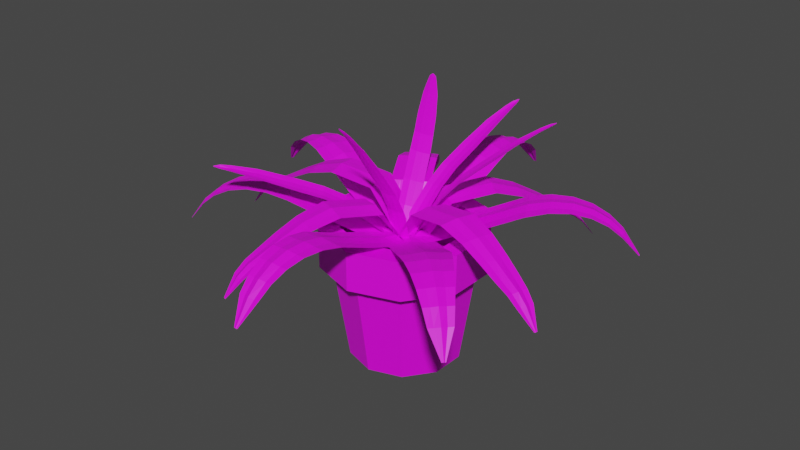 # Source: officePlant.blend  (saved by Blender 2.90.8; exported with 4.5.12 LTS)
import bpy
from mathutils import Matrix  # noqa: F401  (used for matrix-valued properties, if any)

bpy.ops.wm.read_factory_settings(use_empty=True)
scene = bpy.context.scene
scene.name = 'Scene'

# ---- collections
col_collection = bpy.data.collections.new('Collection'); scene.collection.children.link(col_collection)

# ---- images (referenced by path relative to the original .blend; pixels are not part of the script)
import os
ASSET_DIR = os.environ.get("B2B_ASSET_DIR", "")  # directory of the original .blend (textures are referenced by path, not embedded)
HERE = os.path.dirname(os.path.abspath(__file__))  # packed textures are extracted next to this script under _unpacked/

def load_image(name, relpath, width, height, colorspace="sRGB"):
    """Load a texture the original file referenced (path relative to the .blend, or extracted next to this script)."""
    p = next((c for c in (os.path.join(HERE, relpath), os.path.join(ASSET_DIR, relpath)) if relpath and os.path.exists(c)), "")
    if p:
        img = bpy.data.images.load(p, check_existing=True)
        img.name = name
    else:  # same state as the original file: an image datablock whose file is absent (Cycles renders it pink)
        img = bpy.data.images.new(name, width, height)
        img.source = "FILE"
        img.filepath = "//" + (relpath or name)
    img.colorspace_settings.name = colorspace
    return img
img_longleaf_jpg = load_image('LongLeaf.jpg', 'LongLeaf.jpg', 1024, 1024, 'sRGB')
img_ceramicpot_jpg = load_image('CeramicPot.jpg', 'CeramicPot.jpg', 1024, 1024, 'sRGB')

# ---- materials (node trees are filled in below, after node groups)
mat_material = bpy.data.materials.new('Material')
mat_material.use_transparent_shadow = False
mat_material_001 = bpy.data.materials.new('Material.001')
mat_material_001.use_transparent_shadow = False

# ---- material node trees
mat_material.use_nodes = True; mat_material.node_tree.nodes.clear()
_N = mat_material.node_tree.nodes; _L = mat_material.node_tree.links
n0 = _N.new('ShaderNodeBsdfPrincipled'); n0.name = 'Principled BSDF'; n0.location = (47, 285)
n0.distribution = 'GGX'
n0.subsurface_method = 'BURLEY'
n0.inputs[3].default_value = 1.45
n0.inputs[27].default_value = (0.0, 0.0, 0.0, 1.0)
n0.inputs[28].default_value = 1.0
n1 = _N.new('ShaderNodeOutputMaterial'); n1.name = 'Material Output'; n1.location = (640, 187)
n2 = _N.new('ShaderNodeTexImage'); n2.name = 'Image Texture'; n2.location = (-356, 250)
n2.image = img_longleaf_jpg
n2.interpolation = 'Closest'
_L.new(n0.outputs[0], n1.inputs[0])
_L.new(n2.outputs[0], n0.inputs[0])
n1.is_active_output = True
mat_material_001.use_nodes = True; mat_material_001.node_tree.nodes.clear()
_N = mat_material_001.node_tree.nodes; _L = mat_material_001.node_tree.links
n0 = _N.new('ShaderNodeOutputMaterial'); n0.name = 'Material Output'; n0.location = (300, 300)
n1 = _N.new('ShaderNodeBsdfPrincipled'); n1.name = 'Principled BSDF'; n1.location = (-84, 281)
n1.distribution = 'GGX'
n1.subsurface_method = 'BURLEY'
n1.inputs[3].default_value = 1.45
n1.inputs[27].default_value = (0.0, 0.0, 0.0, 1.0)
n1.inputs[28].default_value = 1.0
n2 = _N.new('ShaderNodeTexImage'); n2.name = 'Image Texture'; n2.location = (-438, 204)
n2.image = img_ceramicpot_jpg
n2.interpolation = 'Closest'
_L.new(n1.outputs[0], n0.inputs[0])
_L.new(n2.outputs[0], n1.inputs[0])
n0.is_active_output = True

# ---- world
world_world = bpy.data.worlds.new('World'); scene.world = world_world
world_world.use_nodes = True; world_world.node_tree.nodes.clear()
_N = world_world.node_tree.nodes; _L = world_world.node_tree.links
n0 = _N.new('ShaderNodeOutputWorld'); n0.name = 'World Output'; n0.location = (300, 300)
n1 = _N.new('ShaderNodeBackground'); n1.name = 'Background'; n1.location = (10, 300)
n1.inputs[0].default_value = (0.05088, 0.05088, 0.05088, 1.0)
_L.new(n1.outputs[0], n0.inputs[0])
n0.is_active_output = True
world_world.color = (0.05088, 0.05088, 0.05088)
world_world.use_sun_shadow = False
world_world.sun_shadow_jitter_overblur = 0.0

# ---- meshes
me_plane = bpy.data.meshes.new('Plane')
me_plane.from_pydata([(-0.3796, -0.1225, 1.581), (-0.2459, 0.4082, 1.581), (-0.9334, 0.01705, 1.802), (-0.7996, 0.5477, 1.802), (-1.337, 0.1187, 1.981), (-1.203, 0.6494, 1.981), (-0.08607, -0.04048, 1.529), (-0.02627, 0.1968, 1.529), (-1.342, 0.1174, 1.976), (-1.207, 0.6531, 1.976), (-1.342, 0.1174, 1.976), (-1.207, 0.6531, 1.976), (-1.337, 0.1187, 1.981), (-1.203, 0.6494, 1.981), (-2.315, 0.5139, 1.769), (-2.252, 0.7653, 1.769), (-0.3461, 0.01012, 1.577), (-0.3134, 0.143, 1.601), (-0.2792, 0.2755, 1.577), (-0.8338, 0.4152, 1.807), (-0.8717, 0.2837, 1.832), (-0.9007, 0.1499, 1.807), (-1.239, 0.5174, 1.988), (-1.282, 0.3871, 2.013), (-1.306, 0.2521, 1.988), (-0.07109, 0.01883, 1.523), (-0.05627, 0.07817, 1.546), (-0.04119, 0.1374, 1.523), (-1.239, 0.5174, 1.988), (-1.301, 0.3918, 2.0), (-1.306, 0.2521, 1.988), (-1.239, 0.5174, 1.988), (-1.301, 0.3918, 2.0), (-1.306, 0.2521, 1.988), (-1.239, 0.5174, 1.988), (-1.282, 0.3871, 2.013), (-1.306, 0.2521, 1.988), (-2.264, 0.7015, 1.766), (-2.297, 0.643, 1.78), (-2.296, 0.5758, 1.766), (-2.172, 0.448, 1.901), (-1.996, 0.3741, 1.996), (-1.792, 0.2928, 2.044), (-1.568, 0.2066, 2.038), (-1.448, 0.6815, 2.038), (-1.686, 0.7118, 2.044), (-1.905, 0.7372, 1.996), (-2.094, 0.7553, 1.901), (-1.54, 0.326, 2.043), (-1.767, 0.3979, 2.046), (-1.973, 0.4648, 1.996), (-2.15, 0.5243, 1.899), (-1.522, 0.4477, 2.065), (-1.754, 0.5062, 2.066), (-1.966, 0.5595, 2.014), (-2.147, 0.6053, 1.915), (-1.48, 0.5634, 2.043), (-1.714, 0.6074, 2.046), (-1.927, 0.6463, 1.996), (-2.111, 0.6779, 1.899), (-2.482, 0.6668, 1.514), (-2.471, 0.7097, 1.514), (-2.473, 0.6988, 1.514), (-2.479, 0.6888, 1.516), (-2.479, 0.6773, 1.514), (-0.1263, -0.3991, 1.539), (-0.3898, 0.08058, 1.539), (-0.6268, -0.674, 1.761), (-0.8903, -0.1944, 1.761), (-0.9914, -0.8744, 1.94), (-1.255, -0.3947, 1.94), (0.03277, -0.139, 1.488), (-0.08505, 0.0754, 1.488), (-0.9944, -0.879, 1.935), (-1.26, -0.3948, 1.935), (-0.9944, -0.879, 1.935), (-1.26, -0.3948, 1.935), (-0.9914, -0.8744, 1.94), (-1.255, -0.3947, 1.94), (-1.977, -1.252, 1.728), (-2.102, -1.024, 1.728), (-0.1921, -0.2791, 1.536), (-0.2586, -0.1595, 1.559), (-0.3238, -0.03928, 1.536), (-0.8251, -0.3147, 1.766), (-0.7632, -0.4368, 1.791), (-0.6933, -0.5545, 1.766), (-1.192, -0.516, 1.947), (-1.134, -0.6406, 1.972), (-1.06, -0.7558, 1.947), (0.003349, -0.08541, 1.482), (-0.02623, -0.03187, 1.504), (-0.05556, 0.02181, 1.482), (-1.192, -0.516, 1.947), (-1.151, -0.6498, 1.959), (-1.06, -0.7558, 1.947), (-1.192, -0.516, 1.947), (-1.151, -0.6498, 1.959), (-1.06, -0.7558, 1.947), (-1.192, -0.516, 1.947), (-1.134, -0.6406, 1.972), (-1.06, -0.7558, 1.947), (-2.067, -1.079, 1.725), (-2.052, -1.145, 1.739), (-2.005, -1.193, 1.725), (-1.827, -1.202, 1.86), (-1.648, -1.137, 1.955), (-1.443, -1.057, 2.003), (-1.22, -0.9673, 1.997), (-1.456, -0.5382, 1.997), (-1.651, -0.6782, 2.003), (-1.829, -0.8085, 1.955), (-1.98, -0.9244, 1.86), (-1.282, -0.8613, 2.002), (-1.496, -0.9629, 2.005), (-1.693, -1.054, 1.955), (-1.863, -1.132, 1.858), (-1.351, -0.7598, 2.024), (-1.561, -0.8751, 2.025), (-1.752, -0.9801, 1.972), (-1.916, -1.07, 1.873), (-1.399, -0.6467, 2.002), (-1.6, -0.7735, 2.005), (-1.783, -0.8904, 1.955), (-1.939, -0.9927, 1.858), (-2.203, -1.253, 1.473), (-2.225, -1.215, 1.473), (-2.219, -1.224, 1.473), (-2.216, -1.235, 1.475), (-2.208, -1.243, 1.473), (0.4735, -0.04956, 1.581), (0.09981, -0.4494, 1.581), (0.8907, -0.4395, 1.802), (0.517, -0.8393, 1.802), (1.195, -0.7236, 1.981), (0.8209, -1.123, 1.981), (0.1769, 0.02061, 1.529), (0.009825, -0.1581, 1.529), (1.2, -0.725, 1.976), (0.8226, -1.129, 1.976), (1.2, -0.725, 1.976), (0.8226, -1.129, 1.976), (1.195, -0.7236, 1.981), (0.8209, -1.123, 1.981), (1.86, -1.543, 1.769), (1.683, -1.732, 1.769), (0.38, -0.1494, 1.577), (0.2871, -0.2499, 1.601), (0.1932, -0.3493, 1.577), (0.611, -0.7399, 1.807), (0.7077, -0.6431, 1.832), (0.7978, -0.54, 1.807), (0.9164, -1.025, 1.988), (1.017, -0.932, 2.013), (1.103, -0.8255, 1.988), (0.1351, -0.02405, 1.523), (0.09344, -0.06883, 1.546), (0.05157, -0.1134, 1.523), (0.9164, -1.025, 1.988), (1.031, -0.9451, 2.0), (1.103, -0.8255, 1.988), (0.9164, -1.025, 1.988), (1.031, -0.9451, 2.0), (1.103, -0.8255, 1.988), (0.9164, -1.025, 1.988), (1.017, -0.932, 2.013), (1.103, -0.8255, 1.988), (1.724, -1.682, 1.766), (1.782, -1.647, 1.78), (1.813, -1.587, 1.766), (1.766, -1.416, 1.901), (1.648, -1.266, 1.996), (1.509, -1.096, 2.044), (1.354, -0.9123, 2.038), (1.02, -1.27, 2.038), (1.214, -1.412, 2.044), (1.393, -1.54, 1.996), (1.55, -1.647, 1.901), (1.273, -1.003, 2.043), (1.436, -1.176, 2.046), (1.584, -1.334, 1.996), (1.71, -1.472, 1.899), (1.198, -1.101, 2.065), (1.373, -1.265, 2.066), (1.532, -1.414, 2.014), (1.669, -1.542, 1.915), (1.105, -1.182, 2.043), (1.288, -1.334, 2.046), (1.456, -1.471, 1.996), (1.602, -1.588, 1.899), (1.932, -1.757, 1.514), (1.902, -1.79, 1.514), (1.909, -1.781, 1.514), (1.919, -1.775, 1.516), (1.924, -1.765, 1.514), (0.2755, -0.3658, 1.581), (-0.2718, -0.3675, 1.581), (0.2772, -0.9369, 1.802), (-0.27, -0.9386, 1.802), (0.2785, -1.353, 1.981), (-0.2687, -1.355, 1.981), (0.1233, -0.1017, 1.529), (-0.1213, -0.1024, 1.529), (0.2812, -1.358, 1.976), (-0.2714, -1.359, 1.976), (0.2812, -1.358, 1.976), (-0.2714, -1.359, 1.976), (0.2785, -1.353, 1.981), (-0.2687, -1.355, 1.981), (0.1378, -2.399, 1.769), (-0.1215, -2.4, 1.769), (0.1386, -0.3661, 1.577), (0.001826, -0.3673, 1.601), (-0.135, -0.367, 1.577), (-0.1332, -0.9389, 1.807), (0.003619, -0.9431, 1.832), (0.1404, -0.9381, 1.807), (-0.1319, -1.357, 1.988), (0.004937, -1.366, 2.013), (0.1417, -1.356, 1.988), (0.06217, -0.1018, 1.523), (0.001001, -0.1022, 1.546), (-0.06017, -0.1022, 1.523), (-0.1319, -1.357, 1.988), (0.004997, -1.385, 2.0), (0.1417, -1.356, 1.988), (-0.1319, -1.357, 1.988), (0.004997, -1.385, 2.0), (0.1417, -1.356, 1.988), (-0.1319, -1.357, 1.988), (0.004937, -1.366, 2.013), (0.1417, -1.356, 1.988), (-0.05666, -2.395, 1.766), (0.008198, -2.413, 1.78), (0.07295, -2.395, 1.766), (0.1661, -2.243, 1.901), (0.1943, -2.055, 1.996), (0.2224, -1.837, 2.044), (0.2505, -1.598, 2.038), (-0.2392, -1.6, 2.038), (-0.2096, -1.838, 2.044), (-0.1801, -2.056, 1.996), (-0.1507, -2.244, 1.901), (0.1281, -1.601, 2.043), (0.1144, -1.839, 2.046), (0.1007, -2.055, 1.996), (0.08687, -2.241, 1.899), (0.005708, -1.614, 2.065), (0.006454, -1.853, 2.066), (0.007133, -2.071, 2.014), (0.007717, -2.259, 1.915), (-0.1167, -1.602, 2.043), (-0.1016, -1.839, 2.046), (-0.08653, -2.056, 1.996), (-0.07155, -2.242, 1.899), (0.03089, -2.598, 1.514), (-0.01334, -2.598, 1.514), (-0.002286, -2.598, 1.514), (0.008781, -2.601, 1.516), (0.01983, -2.597, 1.514), (0.1902, 0.398, 1.581), (0.4491, -0.08418, 1.581), (0.6933, 0.6681, 1.802), (0.9522, 0.1859, 1.802), (1.06, 0.8649, 1.981), (1.319, 0.3827, 1.981), (0.02865, 0.1395, 1.529), (0.1444, -0.07604, 1.529), (1.063, 0.8695, 1.976), (1.324, 0.3827, 1.976), (1.063, 0.8695, 1.976), (1.324, 0.3827, 1.976), (1.06, 0.8649, 1.981), (1.319, 0.3827, 1.981), (2.049, 1.233, 1.769), (2.172, 1.004, 1.769), (0.2548, 0.2774, 1.577), (0.3202, 0.1572, 1.601), (0.3843, 0.03631, 1.577), (0.8882, 0.3068, 1.807), (0.8275, 0.4295, 1.832), (0.7588, 0.5479, 1.807), (1.257, 0.5046, 1.988), (1.2, 0.6297, 2.013), (1.127, 0.7457, 1.988), (0.05755, 0.08562, 1.523), (0.0866, 0.03179, 1.546), (0.1154, -0.02217, 1.523), (1.257, 0.5046, 1.988), (1.217, 0.6388, 2.0), (1.127, 0.7457, 1.988), (1.257, 0.5046, 1.988), (1.217, 0.6388, 2.0), (1.127, 0.7457, 1.988), (1.257, 0.5046, 1.988), (1.2, 0.6297, 2.013), (1.127, 0.7457, 1.988), (2.138, 1.059, 1.766), (2.123, 1.125, 1.78), (2.076, 1.174, 1.766), (1.899, 1.184, 1.901), (1.719, 1.121, 1.996), (1.513, 1.043, 2.044), (1.29, 0.9556, 2.038), (1.521, 0.5242, 2.038), (1.718, 0.6623, 2.044), (1.896, 0.7909, 1.996), (2.049, 0.9053, 1.901), (1.35, 0.849, 2.043), (1.566, 0.9485, 2.046), (1.763, 1.038, 1.996), (1.934, 1.114, 1.899), (1.419, 0.7469, 2.065), (1.629, 0.8601, 2.066), (1.822, 0.9632, 2.014), (1.987, 1.052, 1.915), (1.466, 0.6332, 2.043), (1.668, 0.7581, 2.046), (1.852, 0.8732, 1.996), (2.009, 0.974, 1.899), (2.275, 1.232, 1.514), (2.296, 1.193, 1.514), (2.29, 1.202, 1.514), (2.288, 1.214, 1.516), (2.28, 1.222, 1.514), (-0.2844, 0.3843, 1.581), (0.2628, 0.3823, 1.581), (-0.2823, 0.9554, 1.802), (0.2649, 0.9534, 1.802), (-0.2808, 1.371, 1.981), (0.2665, 1.369, 1.981), (-0.1341, 0.1192, 1.529), (0.1105, 0.1183, 1.529), (-0.2834, 1.376, 1.976), (0.2691, 1.374, 1.976), (-0.2834, 1.376, 1.976), (0.2691, 1.374, 1.976), (-0.2808, 1.371, 1.981), (0.2665, 1.369, 1.981), (-0.1329, 2.416, 1.769), (0.1263, 2.415, 1.769), (-0.1476, 0.3837, 1.577), (-0.01081, 0.384, 1.601), (0.126, 0.3827, 1.577), (0.1281, 0.9547, 1.807), (-0.008693, 0.9597, 1.832), (-0.1455, 0.9557, 1.807), (0.1296, 1.373, 1.988), (-0.007137, 1.383, 2.013), (-0.144, 1.374, 1.988), (-0.07295, 0.1189, 1.523), (-0.01179, 0.1188, 1.546), (0.04938, 0.1185, 1.523), (0.1296, 1.373, 1.988), (-0.007066, 1.402, 2.0), (-0.144, 1.374, 1.988), (0.1296, 1.373, 1.988), (-0.007066, 1.402, 2.0), (-0.144, 1.374, 1.988), (0.1296, 1.373, 1.988), (-0.007137, 1.383, 2.013), (-0.144, 1.374, 1.988), (0.06145, 2.412, 1.766), (-0.003285, 2.43, 1.78), (-0.06816, 2.412, 1.766), (-0.1623, 2.261, 1.901), (-0.1918, 2.073, 1.996), (-0.2214, 1.855, 2.044), (-0.2511, 1.617, 2.038), (0.2386, 1.615, 2.038), (0.2106, 1.853, 2.044), (0.1826, 2.072, 1.996), (0.1545, 2.26, 1.901), (-0.1287, 1.619, 2.043), (-0.1134, 1.856, 2.046), (-0.09821, 2.072, 1.996), (-0.08313, 2.259, 1.899), (-0.006225, 1.631, 2.065), (-0.005345, 1.87, 2.066), (-0.004543, 2.088, 2.014), (-0.003853, 2.275, 1.915), (0.1161, 1.618, 2.043), (0.1026, 1.855, 2.046), (0.08901, 2.072, 1.996), (0.07529, 2.258, 1.899), (-0.02472, 2.615, 1.514), (0.01951, 2.615, 1.514), (0.00845, 2.614, 1.514), (-0.002596, 2.617, 1.516), (-0.01367, 2.614, 1.514), (-0.3096, 0.02892, 1.505), (0.08911, 0.26, 1.505), (-0.4587, 0.2862, 1.942), (-0.05999, 0.5173, 1.942), (-0.7133, 0.7256, 2.022), (-0.3146, 0.9566, 2.022), (-0.1823, 0.06328, 1.28), (-0.004014, 0.1666, 1.28), (-0.7189, 0.7308, 2.017), (-0.3163, 0.964, 2.017), (-0.7189, 0.7308, 2.017), (-0.3163, 0.964, 2.017), (-0.7133, 0.7256, 2.022), (-0.3146, 0.9566, 2.022), (-1.157, 1.733, 1.482), (-0.9683, 1.843, 1.482), (-0.2093, 0.08554, 1.504), (-0.1005, 0.1275, 1.511), (-0.009908, 0.2011, 1.504), (-0.1553, 0.4519, 1.948), (-0.2509, 0.3871, 1.964), (-0.3546, 0.3364, 1.948), (-0.4132, 0.897, 2.031), (-0.5167, 0.8458, 2.045), (-0.6125, 0.7814, 2.031), (-0.1403, 0.09355, 1.279), (-0.08658, 0.1036, 1.284), (-0.05116, 0.1452, 1.279), (-0.4132, 0.897, 2.031), (-0.5306, 0.8698, 2.03), (-0.6125, 0.7814, 2.031), (-0.4132, 0.897, 2.031), (-0.5306, 0.8698, 2.03), (-0.6125, 0.7814, 2.031), (-0.4132, 0.897, 2.031), (-0.5167, 0.8458, 2.045), (-0.6125, 0.7814, 2.031), (-1.014, 1.813, 1.479), (-1.069, 1.798, 1.491), (-1.108, 1.758, 1.479), (-1.113, 1.608, 1.593), (-1.053, 1.457, 1.68), (-0.9691, 1.264, 1.797), (-0.8532, 1.015, 1.932), (-0.4964, 1.222, 1.932), (-0.6544, 1.446, 1.797), (-0.7805, 1.616, 1.68), (-0.8818, 1.742, 1.593), (-0.7644, 1.068, 1.938), (-0.8908, 1.31, 1.8), (-0.9849, 1.497, 1.68), (-1.054, 1.64, 1.591), (-0.6817, 1.131, 1.947), (-0.8194, 1.368, 1.808), (-0.9238, 1.548, 1.692), (-1.003, 1.686, 1.604), (-0.586, 1.171, 1.938), (-0.7334, 1.401, 1.8), (-0.8485, 1.576, 1.68), (-0.9385, 1.707, 1.591), (-1.163, 1.924, 1.267), (-1.131, 1.943, 1.267), (-1.138, 1.937, 1.267), (-1.148, 1.935, 1.269), (-1.154, 1.928, 1.267), (-0.07416, 0.2787, 1.505), (0.2862, -0.008534, 1.505), (0.1112, 0.5113, 1.942), (0.4716, 0.224, 1.942), (0.4277, 0.9083, 2.022), (0.7881, 0.6211, 2.022), (0.004195, 0.1726, 1.28), (0.1653, 0.0442, 1.28), (0.4305, 0.9154, 2.017), (0.7943, 0.6254, 2.017), (0.4305, 0.9154, 2.017), (0.7943, 0.6254, 2.017), (0.4277, 0.9083, 2.022), (0.7881, 0.6211, 2.022), (1.205, 1.689, 1.482), (1.376, 1.553, 1.482), (0.0151, 0.2059, 1.504), (0.09384, 0.1198, 1.511), (0.1953, 0.06224, 1.504), (0.376, 0.2889, 1.948), (0.2808, 0.3544, 1.964), (0.1958, 0.4326, 1.948), (0.6966, 0.6912, 2.031), (0.6113, 0.7689, 2.045), (0.5164, 0.8348, 2.031), (0.04768, 0.1445, 1.279), (0.07658, 0.09816, 1.284), (0.1282, 0.08033, 1.279), (0.6966, 0.6912, 2.031), (0.6286, 0.7907, 2.03), (0.5164, 0.8348, 2.031), (0.6966, 0.6912, 2.031), (0.6286, 0.7907, 2.03), (0.5164, 0.8348, 2.031), (0.6966, 0.6912, 2.031), (0.6113, 0.7689, 2.045), (0.5164, 0.8348, 2.031), (1.331, 1.584, 1.479), (1.297, 1.63, 1.491), (1.245, 1.652, 1.479), (1.104, 1.602, 1.593), (0.9856, 1.491, 1.68), (0.8359, 1.343, 1.797), (0.6467, 1.144, 1.932), (0.9691, 0.8871, 1.932), (1.12, 1.116, 1.797), (1.232, 1.295, 1.68), (1.313, 1.435, 1.593), (0.7278, 1.08, 1.938), (0.9074, 1.286, 1.8), (1.047, 1.442, 1.68), (1.155, 1.558, 1.591), (0.8164, 1.026, 1.947), (0.9876, 1.241, 1.808), (1.117, 1.404, 1.692), (1.216, 1.528, 1.604), (0.889, 0.952, 1.938), (1.05, 1.173, 1.8), (1.17, 1.344, 1.68), (1.26, 1.475, 1.591), (1.38, 1.763, 1.267), (1.409, 1.74, 1.267), (1.401, 1.745, 1.267), (1.396, 1.753, 1.269), (1.387, 1.757, 1.267), (0.1195, 0.236, 1.505), (0.01271, -0.2123, 1.505), (0.4088, 0.1671, 1.942), (0.302, -0.2812, 1.942), (0.9027, 0.04945, 2.022), (0.796, -0.3989, 2.022), (0.05677, 0.12, 1.28), (0.009036, -0.08046, 1.28), (0.9103, 0.04992, 2.017), (0.8025, -0.4027, 2.017), (0.9103, 0.04992, 2.017), (0.8025, -0.4027, 2.017), (0.9027, 0.04945, 2.022), (0.796, -0.3989, 2.022), (1.939, -0.3221, 1.482), (1.889, -0.5345, 1.482), (0.0915, 0.1242, 1.504), (0.04709, 0.01637, 1.511), (0.03812, -0.09993, 1.504), (0.3201, -0.1671, 1.948), (0.3389, -0.05314, 1.964), (0.3735, 0.05706, 1.948), (0.8205, -0.2863, 2.031), (0.8546, -0.176, 2.045), (0.8739, -0.06212, 2.031), (0.04984, 0.06866, 1.279), (0.02016, 0.02278, 1.284), (0.02598, -0.03155, 1.279), (0.8205, -0.2863, 2.031), (0.8817, -0.1824, 2.03), (0.8739, -0.06212, 2.031), (0.8205, -0.2863, 2.031), (0.8817, -0.1824, 2.03), (0.8739, -0.06212, 2.031), (0.8205, -0.2863, 2.031), (0.8546, -0.176, 2.045), (0.8739, -0.06212, 2.031), (1.898, -0.4806, 1.479), (1.926, -0.431, 1.491), (1.923, -0.3744, 1.479), (1.818, -0.2682, 1.593), (1.668, -0.2075, 1.68), (1.469, -0.1353, 1.797), (1.209, -0.04848, 1.932), (1.114, -0.4496, 1.932), (1.385, -0.4893, 1.797), (1.595, -0.5143, 1.68), (1.756, -0.5278, 1.593), (1.186, -0.1489, 1.938), (1.449, -0.224, 1.8), (1.649, -0.2841, 1.68), (1.8, -0.3326, 1.591), (1.175, -0.2522, 1.947), (1.442, -0.3158, 1.808), (1.644, -0.3641, 1.692), (1.799, -0.4009, 1.604), (1.138, -0.3495, 1.938), (1.407, -0.4009, 1.8), (1.612, -0.4375, 1.68), (1.77, -0.4624, 1.591), (2.082, -0.449, 1.267), (2.073, -0.4853, 1.267), (2.074, -0.476, 1.267), (2.079, -0.4676, 1.269), (2.079, -0.4579, 1.267), (0.1889, -0.1942, 1.505), (-0.2367, -0.01728, 1.505), (0.07471, -0.4688, 1.942), (-0.3508, -0.2919, 1.942), (-0.1202, -0.9377, 2.022), (-0.5457, -0.7608, 2.022), (0.0843, -0.1137, 1.28), (-0.1059, -0.03467, 1.28), (-0.1209, -0.9452, 2.017), (-0.5506, -0.7666, 2.017), (-0.1209, -0.9452, 2.017), (-0.5506, -0.7666, 2.017), (-0.1202, -0.9377, 2.022), (-0.5457, -0.7608, 2.022), (-0.6523, -1.902, 1.482), (-0.8539, -1.818, 1.482), (0.08298, -0.1487, 1.504), (-0.01642, -0.08768, 1.511), (-0.1298, -0.06028, 1.504), (-0.2411, -0.328, 1.948), (-0.1316, -0.3647, 1.964), (-0.02829, -0.4164, 1.948), (-0.4385, -0.803, 2.031), (-0.335, -0.8542, 2.045), (-0.2257, -0.8914, 2.031), (0.03476, -0.09873, 1.279), (-0.005793, -0.06211, 1.284), (-0.06036, -0.05919, 1.279), (-0.4385, -0.803, 2.031), (-0.3457, -0.8799, 2.03), (-0.2257, -0.8914, 2.031), (-0.4385, -0.803, 2.031), (-0.3457, -0.8799, 2.03), (-0.2257, -0.8914, 2.031), (-0.4385, -0.803, 2.031), (-0.335, -0.8542, 2.045), (-0.2257, -0.8914, 2.031), (-0.8022, -1.836, 1.479), (-0.7576, -1.871, 1.491), (-0.7014, -1.878, 1.479), (-0.5797, -1.79, 1.593), (-0.4959, -1.652, 1.68), (-0.3929, -1.467, 1.797), (-0.2657, -1.225, 1.932), (-0.6465, -1.066, 1.932), (-0.7289, -1.328, 1.797), (-0.787, -1.531, 1.68), (-0.8261, -1.688, 1.593), (-0.3612, -1.186, 1.938), (-0.4772, -1.433, 1.8), (-0.5685, -1.621, 1.68), (-0.6405, -1.763, 1.591), (-0.4614, -1.158, 1.947), (-0.5668, -1.412, 1.808), (-0.6467, -1.604, 1.692), (-0.7077, -1.751, 1.604), (-0.5516, -1.107, 1.938), (-0.6452, -1.363, 1.8), (-0.714, -1.561, 1.68), (-0.7637, -1.712, 1.591), (-0.8002, -2.022, 1.267), (-0.8346, -2.008, 1.267), (-0.8257, -2.01, 1.267), (-0.8181, -2.017, 1.269), (-0.8085, -2.018, 1.267), (-0.01636, -0.1921, 1.63), (-0.1008, 0.2609, 1.63), (-0.3087, -0.2467, 2.067), (-0.3932, 0.2064, 2.067), (-0.8079, -0.3398, 2.147), (-0.8924, 0.1133, 2.147), (-0.006172, -0.06064, 1.405), (-0.04394, 0.1419, 1.405), (-0.8146, -0.3433, 2.142), (-0.8999, 0.1141, 2.142), (-0.8146, -0.3433, 2.142), (-0.8999, 0.1141, 2.142), (-0.8079, -0.3398, 2.147), (-0.8924, 0.1133, 2.147), (-1.906, -0.4212, 1.607), (-1.946, -0.2066, 1.607), (-0.03618, -0.07865, 1.629), (-0.03939, 0.03795, 1.636), (-0.07842, 0.1479, 1.629), (-0.3634, 0.09473, 2.073), (-0.3343, -0.01705, 2.089), (-0.3212, -0.1318, 2.073), (-0.8691, 0.0004253, 2.156), (-0.8554, -0.1142, 2.17), (-0.8268, -0.2261, 2.156), (-0.02067, -0.01095, 1.404), (-0.01218, 0.04303, 1.409), (-0.03956, 0.09032, 1.404), (-0.8691, 0.0004253, 2.156), (-0.8828, -0.1193, 2.155), (-0.8268, -0.2261, 2.156), (-0.8691, 0.0004253, 2.156), (-0.8828, -0.1193, 2.155), (-0.8268, -0.2261, 2.156), (-0.8691, 0.0004253, 2.156), (-0.8554, -0.1142, 2.17), (-0.8268, -0.2261, 2.156), (-1.933, -0.2596, 1.604), (-1.938, -0.316, 1.616), (-1.913, -0.3669, 1.604), (-1.773, -0.4211, 1.718), (-1.611, -0.4156, 1.805), (-1.401, -0.4009, 1.922), (-1.128, -0.3747, 2.057), (-1.203, 0.03062, 2.057), (-1.467, -0.04329, 1.922), (-1.669, -0.1056, 1.805), (-1.822, -0.1588, 1.718), (-1.147, -0.2735, 2.063), (-1.418, -0.3116, 1.925), (-1.625, -0.338, 1.805), (-1.783, -0.3551, 1.716), (-1.179, -0.1746, 2.072), (-1.449, -0.2249, 1.933), (-1.654, -0.2631, 1.817), (-1.81, -0.2922, 1.729), (-1.185, -0.07087, 2.063), (-1.451, -0.1328, 1.925), (-1.654, -0.183, 1.805), (-1.808, -0.224, 1.716), (-2.088, -0.3629, 1.392), (-2.094, -0.3263, 1.392), (-2.092, -0.3353, 1.392), (-2.093, -0.345, 1.394), (-2.088, -0.3536, 1.392), (-0.05874, -0.5645, 2.45), (0.1637, -0.5645, 2.45), (-0.06717, -0.1378, 1.533), (0.1721, -0.1378, 1.533), (-0.03205, -0.0666, 0.8343), (0.137, -0.0666, 0.8343), (0.01712, -1.067, 3.099), (0.08786, -1.067, 3.099), (-0.06632, -0.2424, 1.906), (-0.06151, -0.3659, 2.16), (0.1665, -0.3659, 2.16), (0.1713, -0.2424, 1.906), (0.1061, -0.9894, 3.016), (0.1412, -0.8047, 2.791), (-0.03626, -0.8047, 2.791), (-0.001145, -0.9894, 3.016), (-0.04003, -0.06564, 0.9876), (-0.05581, -0.07839, 1.221), (0.1608, -0.07839, 1.221), (0.145, -0.06564, 0.9876), (0.0154, -0.5766, 2.441), (0.08958, -0.5766, 2.441), (0.09239, -0.1549, 1.531), (0.01258, -0.1549, 1.531), (0.08068, -0.08264, 0.8346), (0.0243, -0.08264, 0.8346), (0.04069, -1.078, 3.089), (0.06428, -1.078, 3.089), (0.0905, -0.3794, 2.153), (0.01447, -0.3794, 2.153), (0.09211, -0.2576, 1.902), (0.01287, -0.2576, 1.902), (0.02289, -0.8165, 2.781), (0.08208, -0.8165, 2.781), (0.0346, -1.0, 3.006), (0.07037, -1.0, 3.006), (0.0886, -0.09548, 1.221), (0.01637, -0.09548, 1.221), (0.08334, -0.08203, 0.9877), (0.02164, -0.08203, 0.9877), (0.04691, -1.117, 3.143), (0.05806, -1.117, 3.143), (0.05063, -1.119, 3.141), (0.05435, -1.119, 3.141), (0.7816, 0.3846, 2.417), (0.6615, 0.5719, 2.417), (0.2144, 0.01077, 1.668), (0.0852, 0.2122, 1.668), (-0.03627, -0.1083, 1.022), (-0.1276, 0.034, 1.022), (1.307, 0.8116, 2.888), (1.269, 0.8712, 2.888), (0.3911, 0.1251, 1.993), (0.5511, 0.2335, 2.199), (0.428, 0.4254, 2.199), (0.2628, 0.3251, 1.993), (1.175, 0.8332, 2.832), (0.952, 0.7315, 2.672), (1.048, 0.5821, 2.672), (1.233, 0.7429, 2.832), (0.005533, -0.09097, 1.168), (0.08267, -0.06023, 1.388), (-0.03427, 0.1221, 1.388), (-0.09437, 0.06476, 1.168), (0.7492, 0.4519, 2.405), (0.7091, 0.5143, 2.405), (0.1415, 0.1536, 1.661), (0.1846, 0.08638, 1.661), (-0.08419, -0.005121, 1.017), (-0.05374, -0.05258, 1.017), (1.3, 0.8353, 2.875), (1.287, 0.8551, 2.875), (0.4782, 0.3673, 2.189), (0.5193, 0.3033, 2.189), (0.3167, 0.2656, 1.984), (0.3594, 0.1989, 1.984), (1.023, 0.6363, 2.659), (0.9908, 0.6862, 2.659), (1.22, 0.7769, 2.819), (1.201, 0.807, 2.819), (0.01831, 0.07004, 1.382), (0.05731, 0.009249, 1.382), (-0.04788, 0.02133, 1.164), (-0.01456, -0.0306, 1.164), (1.342, 0.8697, 2.915), (1.336, 0.8791, 2.915), (1.341, 0.8734, 2.913), (1.339, 0.8765, 2.913), (0.2745, 0.9159, 2.33), (0.05509, 0.9516, 2.323), (0.1717, 0.1158, 1.72), (-0.06435, 0.1543, 1.713), (0.09206, -0.2666, 1.135), (-0.07474, -0.2394, 1.13), (0.3097, 1.668, 2.666), (0.2399, 1.679, 2.663), (0.2053, 0.3809, 2.001), (0.2322, 0.6075, 2.167), (0.007266, 0.6441, 2.16), (-0.02908, 0.4191, 1.993), (0.2058, 1.576, 2.626), (0.1314, 1.316, 2.513), (0.3065, 1.288, 2.518), (0.3116, 1.559, 2.629), (0.1072, -0.1972, 1.271), (0.1361, -0.0795, 1.472), (-0.07755, -0.0447, 1.466), (-0.07532, -0.1674, 1.266), (0.2029, 0.9343, 2.314), (0.1297, 0.9462, 2.312), (0.0169, 0.1554, 1.705), (0.09563, 0.1425, 1.708), (-0.01664, -0.2344, 1.124), (0.03899, -0.2435, 1.126), (0.2876, 1.676, 2.651), (0.2644, 1.68, 2.65), (0.08401, 0.6406, 2.15), (0.159, 0.6283, 2.152), (0.05119, 0.4175, 1.985), (0.1294, 0.4047, 1.987), (0.2495, 1.303, 2.502), (0.1911, 1.312, 2.5), (0.2775, 1.569, 2.614), (0.2422, 1.575, 2.613), (-0.003699, -0.04168, 1.459), (0.06755, -0.05328, 1.462), (-0.01192, -0.163, 1.26), (0.04894, -0.1729, 1.262), (0.2903, 1.737, 2.68), (0.2793, 1.739, 2.679), (0.2869, 1.738, 2.677), (0.2832, 1.739, 2.677), (-0.5527, 1.232, 2.399), (-0.7219, 1.101, 2.461), (-0.1053, 0.4497, 1.94), (-0.2873, 0.3092, 2.007), (0.04676, -0.03627, 1.455), (-0.08183, -0.1355, 1.502), (-1.047, 1.851, 2.628), (-1.101, 1.809, 2.647), (-0.2426, 0.7329, 2.166), (-0.3717, 0.9507, 2.291), (-0.5451, 0.8168, 2.354), (-0.4233, 0.5933, 2.232), (-1.051, 1.706, 2.633), (-0.9195, 1.45, 2.578), (-0.7845, 1.555, 2.529), (-0.969, 1.769, 2.604), (0.0239, 0.06169, 1.571), (-0.01703, 0.2208, 1.739), (-0.1818, 0.09361, 1.799), (-0.1168, -0.04694, 1.622), (-0.615, 1.189, 2.406), (-0.6714, 1.146, 2.427), (-0.2368, 0.3638, 1.973), (-0.1761, 0.4107, 1.951), (-0.04897, -0.09382, 1.477), (-0.006085, -0.06071, 1.462), (-1.07, 1.836, 2.62), (-1.088, 1.822, 2.627), (-0.4944, 0.8645, 2.32), (-0.4366, 0.9092, 2.299), (-0.3716, 0.645, 2.198), (-0.3114, 0.6916, 2.176), (-0.8349, 1.52, 2.53), (-0.8799, 1.485, 2.547), (-1.001, 1.748, 2.6), (-1.028, 1.727, 2.609), (-0.1374, 0.1447, 1.768), (-0.08243, 0.1871, 1.748), (-0.0801, -0.001986, 1.596), (-0.03318, 0.03424, 1.579), (-1.109, 1.887, 2.64), (-1.118, 1.88, 2.643), (-1.113, 1.884, 2.639), (-1.116, 1.882, 2.64), (-0.9237, -0.8075, 2.208), (-0.7767, -0.9674, 2.16), (-0.3665, -0.1313, 1.704), (-0.2084, -0.3033, 1.652), (-0.0898, 0.2348, 1.171), (0.02193, 0.1133, 1.134), (-1.411, -1.431, 2.441), (-1.364, -1.482, 2.425), (-0.5472, -0.3722, 1.948), (-0.7036, -0.5637, 2.084), (-0.5529, -0.7275, 2.034), (-0.3902, -0.543, 1.896), (-1.274, -1.416, 2.397), (-1.057, -1.239, 2.309), (-1.175, -1.112, 2.348), (-1.345, -1.339, 2.42), (-0.1392, 0.1625, 1.297), (-0.2268, 0.04809, 1.482), (-0.08366, -0.1076, 1.435), (-0.01694, 0.02953, 1.257), (-0.8806, -0.862, 2.179), (-0.8316, -0.9153, 2.163), (-0.2723, -0.253, 1.658), (-0.325, -0.1957, 1.676), (-0.02646, 0.1461, 1.138), (-0.06372, 0.1867, 1.15), (-1.4, -1.448, 2.422), (-1.384, -1.465, 2.417), (-0.6105, -0.6759, 2.038), (-0.6607, -0.6212, 2.055), (-0.4517, -0.4908, 1.901), (-0.5041, -0.4339, 1.918), (-1.141, -1.154, 2.32), (-1.102, -1.197, 2.307), (-1.326, -1.364, 2.398), (-1.302, -1.39, 2.39), (-0.143, -0.06346, 1.441), (-0.1908, -0.01156, 1.457), (-0.06905, 0.06608, 1.261), (-0.1098, 0.1104, 1.275), (-1.439, -1.498, 2.442), (-1.431, -1.506, 2.44), (-1.437, -1.501, 2.439), (-1.434, -1.504, 2.438)], [], [(18, 1, 3, 19), (19, 3, 5, 22), (16, 0, 6, 25), (22, 5, 9, 28), (28, 9, 11, 31), (31, 11, 13, 34), (59, 47, 15, 37), (40, 51, 39, 14), (51, 55, 38, 39), (55, 59, 37, 38), (10, 33, 36, 12), (33, 32, 35, 36), (32, 31, 34, 35), (8, 30, 33, 10), (30, 29, 32, 33), (29, 28, 31, 32), (4, 24, 30, 8), (24, 23, 29, 30), (23, 22, 28, 29), (1, 18, 27, 7), (18, 17, 26, 27), (17, 16, 25, 26), (2, 21, 24, 4), (21, 20, 23, 24), (20, 19, 22, 23), (0, 16, 21, 2), (16, 17, 20, 21), (17, 18, 19, 20), (35, 34, 56, 52), (52, 56, 57, 53), (53, 57, 58, 54), (54, 58, 59, 55), (36, 35, 52, 48), (48, 52, 53, 49), (49, 53, 54, 50), (50, 54, 55, 51), (12, 36, 48, 43), (43, 48, 49, 42), (42, 49, 50, 41), (41, 50, 51, 40), (34, 13, 44, 56), (56, 44, 45, 57), (57, 45, 46, 58), (58, 46, 47, 59), (37, 15, 61, 62), (14, 39, 64, 60), (38, 37, 62, 63), (39, 38, 63, 64), (83, 66, 68, 84), (84, 68, 70, 87), (81, 65, 71, 90), (87, 70, 74, 93), (93, 74, 76, 96), (96, 76, 78, 99), (124, 112, 80, 102), (105, 116, 104, 79), (116, 120, 103, 104), (120, 124, 102, 103), (75, 98, 101, 77), (98, 97, 100, 101), (97, 96, 99, 100), (73, 95, 98, 75), (95, 94, 97, 98), (94, 93, 96, 97), (69, 89, 95, 73), (89, 88, 94, 95), (88, 87, 93, 94), (66, 83, 92, 72), (83, 82, 91, 92), (82, 81, 90, 91), (67, 86, 89, 69), (86, 85, 88, 89), (85, 84, 87, 88), (65, 81, 86, 67), (81, 82, 85, 86), (82, 83, 84, 85), (100, 99, 121, 117), (117, 121, 122, 118), (118, 122, 123, 119), (119, 123, 124, 120), (101, 100, 117, 113), (113, 117, 118, 114), (114, 118, 119, 115), (115, 119, 120, 116), (77, 101, 113, 108), (108, 113, 114, 107), (107, 114, 115, 106), (106, 115, 116, 105), (99, 78, 109, 121), (121, 109, 110, 122), (122, 110, 111, 123), (123, 111, 112, 124), (102, 80, 126, 127), (79, 104, 129, 125), (103, 102, 127, 128), (104, 103, 128, 129), (148, 131, 133, 149), (149, 133, 135, 152), (146, 130, 136, 155), (152, 135, 139, 158), (158, 139, 141, 161), (161, 141, 143, 164), (189, 177, 145, 167), (170, 181, 169, 144), (181, 185, 168, 169), (185, 189, 167, 168), (140, 163, 166, 142), (163, 162, 165, 166), (162, 161, 164, 165), (138, 160, 163, 140), (160, 159, 162, 163), (159, 158, 161, 162), (134, 154, 160, 138), (154, 153, 159, 160), (153, 152, 158, 159), (131, 148, 157, 137), (148, 147, 156, 157), (147, 146, 155, 156), (132, 151, 154, 134), (151, 150, 153, 154), (150, 149, 152, 153), (130, 146, 151, 132), (146, 147, 150, 151), (147, 148, 149, 150), (165, 164, 186, 182), (182, 186, 187, 183), (183, 187, 188, 184), (184, 188, 189, 185), (166, 165, 182, 178), (178, 182, 183, 179), (179, 183, 184, 180), (180, 184, 185, 181), (142, 166, 178, 173), (173, 178, 179, 172), (172, 179, 180, 171), (171, 180, 181, 170), (164, 143, 174, 186), (186, 174, 175, 187), (187, 175, 176, 188), (188, 176, 177, 189), (167, 145, 191, 192), (144, 169, 194, 190), (168, 167, 192, 193), (169, 168, 193, 194), (213, 196, 198, 214), (214, 198, 200, 217), (211, 195, 201, 220), (217, 200, 204, 223), (223, 204, 206, 226), (226, 206, 208, 229), (254, 242, 210, 232), (235, 246, 234, 209), (246, 250, 233, 234), (250, 254, 232, 233), (205, 228, 231, 207), (228, 227, 230, 231), (227, 226, 229, 230), (203, 225, 228, 205), (225, 224, 227, 228), (224, 223, 226, 227), (199, 219, 225, 203), (219, 218, 224, 225), (218, 217, 223, 224), (196, 213, 222, 202), (213, 212, 221, 222), (212, 211, 220, 221), (197, 216, 219, 199), (216, 215, 218, 219), (215, 214, 217, 218), (195, 211, 216, 197), (211, 212, 215, 216), (212, 213, 214, 215), (230, 229, 251, 247), (247, 251, 252, 248), (248, 252, 253, 249), (249, 253, 254, 250), (231, 230, 247, 243), (243, 247, 248, 244), (244, 248, 249, 245), (245, 249, 250, 246), (207, 231, 243, 238), (238, 243, 244, 237), (237, 244, 245, 236), (236, 245, 246, 235), (229, 208, 239, 251), (251, 239, 240, 252), (252, 240, 241, 253), (253, 241, 242, 254), (232, 210, 256, 257), (209, 234, 259, 255), (233, 232, 257, 258), (234, 233, 258, 259), (278, 261, 263, 279), (279, 263, 265, 282), (276, 260, 266, 285), (282, 265, 269, 288), (288, 269, 271, 291), (291, 271, 273, 294), (319, 307, 275, 297), (300, 311, 299, 274), (311, 315, 298, 299), (315, 319, 297, 298), (270, 293, 296, 272), (293, 292, 295, 296), (292, 291, 294, 295), (268, 290, 293, 270), (290, 289, 292, 293), (289, 288, 291, 292), (264, 284, 290, 268), (284, 283, 289, 290), (283, 282, 288, 289), (261, 278, 287, 267), (278, 277, 286, 287), (277, 276, 285, 286), (262, 281, 284, 264), (281, 280, 283, 284), (280, 279, 282, 283), (260, 276, 281, 262), (276, 277, 280, 281), (277, 278, 279, 280), (295, 294, 316, 312), (312, 316, 317, 313), (313, 317, 318, 314), (314, 318, 319, 315), (296, 295, 312, 308), (308, 312, 313, 309), (309, 313, 314, 310), (310, 314, 315, 311), (272, 296, 308, 303), (303, 308, 309, 302), (302, 309, 310, 301), (301, 310, 311, 300), (294, 273, 304, 316), (316, 304, 305, 317), (317, 305, 306, 318), (318, 306, 307, 319), (297, 275, 321, 322), (274, 299, 324, 320), (298, 297, 322, 323), (299, 298, 323, 324), (343, 326, 328, 344), (344, 328, 330, 347), (341, 325, 331, 350), (347, 330, 334, 353), (353, 334, 336, 356), (356, 336, 338, 359), (384, 372, 340, 362), (365, 376, 364, 339), (376, 380, 363, 364), (380, 384, 362, 363), (335, 358, 361, 337), (358, 357, 360, 361), (357, 356, 359, 360), (333, 355, 358, 335), (355, 354, 357, 358), (354, 353, 356, 357), (329, 349, 355, 333), (349, 348, 354, 355), (348, 347, 353, 354), (326, 343, 352, 332), (343, 342, 351, 352), (342, 341, 350, 351), (327, 346, 349, 329), (346, 345, 348, 349), (345, 344, 347, 348), (325, 341, 346, 327), (341, 342, 345, 346), (342, 343, 344, 345), (360, 359, 381, 377), (377, 381, 382, 378), (378, 382, 383, 379), (379, 383, 384, 380), (361, 360, 377, 373), (373, 377, 378, 374), (374, 378, 379, 375), (375, 379, 380, 376), (337, 361, 373, 368), (368, 373, 374, 367), (367, 374, 375, 366), (366, 375, 376, 365), (359, 338, 369, 381), (381, 369, 370, 382), (382, 370, 371, 383), (383, 371, 372, 384), (362, 340, 386, 387), (339, 364, 389, 385), (363, 362, 387, 388), (364, 363, 388, 389), (408, 391, 393, 409), (409, 393, 395, 412), (406, 390, 396, 415), (412, 395, 399, 418), (418, 399, 401, 421), (421, 401, 403, 424), (449, 437, 405, 427), (430, 441, 429, 404), (441, 445, 428, 429), (445, 449, 427, 428), (400, 423, 426, 402), (423, 422, 425, 426), (422, 421, 424, 425), (398, 420, 423, 400), (420, 419, 422, 423), (419, 418, 421, 422), (394, 414, 420, 398), (414, 413, 419, 420), (413, 412, 418, 419), (391, 408, 417, 397), (408, 407, 416, 417), (407, 406, 415, 416), (392, 411, 414, 394), (411, 410, 413, 414), (410, 409, 412, 413), (390, 406, 411, 392), (406, 407, 410, 411), (407, 408, 409, 410), (425, 424, 446, 442), (442, 446, 447, 443), (443, 447, 448, 444), (444, 448, 449, 445), (426, 425, 442, 438), (438, 442, 443, 439), (439, 443, 444, 440), (440, 444, 445, 441), (402, 426, 438, 433), (433, 438, 439, 432), (432, 439, 440, 431), (431, 440, 441, 430), (424, 403, 434, 446), (446, 434, 435, 447), (447, 435, 436, 448), (448, 436, 437, 449), (427, 405, 451, 452), (404, 429, 454, 450), (428, 427, 452, 453), (429, 428, 453, 454), (473, 456, 458, 474), (474, 458, 460, 477), (471, 455, 461, 480), (477, 460, 464, 483), (483, 464, 466, 486), (486, 466, 468, 489), (514, 502, 470, 492), (495, 506, 494, 469), (506, 510, 493, 494), (510, 514, 492, 493), (465, 488, 491, 467), (488, 487, 490, 491), (487, 486, 489, 490), (463, 485, 488, 465), (485, 484, 487, 488), (484, 483, 486, 487), (459, 479, 485, 463), (479, 478, 484, 485), (478, 477, 483, 484), (456, 473, 482, 462), (473, 472, 481, 482), (472, 471, 480, 481), (457, 476, 479, 459), (476, 475, 478, 479), (475, 474, 477, 478), (455, 471, 476, 457), (471, 472, 475, 476), (472, 473, 474, 475), (490, 489, 511, 507), (507, 511, 512, 508), (508, 512, 513, 509), (509, 513, 514, 510), (491, 490, 507, 503), (503, 507, 508, 504), (504, 508, 509, 505), (505, 509, 510, 506), (467, 491, 503, 498), (498, 503, 504, 497), (497, 504, 505, 496), (496, 505, 506, 495), (489, 468, 499, 511), (511, 499, 500, 512), (512, 500, 501, 513), (513, 501, 502, 514), (492, 470, 516, 517), (469, 494, 519, 515), (493, 492, 517, 518), (494, 493, 518, 519), (538, 521, 523, 539), (539, 523, 525, 542), (536, 520, 526, 545), (542, 525, 529, 548), (548, 529, 531, 551), (551, 531, 533, 554), (579, 567, 535, 557), (560, 571, 559, 534), (571, 575, 558, 559), (575, 579, 557, 558), (530, 553, 556, 532), (553, 552, 555, 556), (552, 551, 554, 555), (528, 550, 553, 530), (550, 549, 552, 553), (549, 548, 551, 552), (524, 544, 550, 528), (544, 543, 549, 550), (543, 542, 548, 549), (521, 538, 547, 527), (538, 537, 546, 547), (537, 536, 545, 546), (522, 541, 544, 524), (541, 540, 543, 544), (540, 539, 542, 543), (520, 536, 541, 522), (536, 537, 540, 541), (537, 538, 539, 540), (555, 554, 576, 572), (572, 576, 577, 573), (573, 577, 578, 574), (574, 578, 579, 575), (556, 555, 572, 568), (568, 572, 573, 569), (569, 573, 574, 570), (570, 574, 575, 571), (532, 556, 568, 563), (563, 568, 569, 562), (562, 569, 570, 561), (561, 570, 571, 560), (554, 533, 564, 576), (576, 564, 565, 577), (577, 565, 566, 578), (578, 566, 567, 579), (557, 535, 581, 582), (534, 559, 584, 580), (558, 557, 582, 583), (559, 558, 583, 584), (603, 586, 588, 604), (604, 588, 590, 607), (601, 585, 591, 610), (607, 590, 594, 613), (613, 594, 596, 616), (616, 596, 598, 619), (644, 632, 600, 622), (625, 636, 624, 599), (636, 640, 623, 624), (640, 644, 622, 623), (595, 618, 621, 597), (618, 617, 620, 621), (617, 616, 619, 620), (593, 615, 618, 595), (615, 614, 617, 618), (614, 613, 616, 617), (589, 609, 615, 593), (609, 608, 614, 615), (608, 607, 613, 614), (586, 603, 612, 592), (603, 602, 611, 612), (602, 601, 610, 611), (587, 606, 609, 589), (606, 605, 608, 609), (605, 604, 607, 608), (585, 601, 606, 587), (601, 602, 605, 606), (602, 603, 604, 605), (620, 619, 641, 637), (637, 641, 642, 638), (638, 642, 643, 639), (639, 643, 644, 640), (621, 620, 637, 633), (633, 637, 638, 634), (634, 638, 639, 635), (635, 639, 640, 636), (597, 621, 633, 628), (628, 633, 634, 627), (627, 634, 635, 626), (626, 635, 636, 625), (619, 598, 629, 641), (641, 629, 630, 642), (642, 630, 631, 643), (643, 631, 632, 644), (622, 600, 646, 647), (599, 624, 649, 645), (623, 622, 647, 648), (624, 623, 648, 649), (668, 651, 653, 669), (669, 653, 655, 672), (666, 650, 656, 675), (672, 655, 659, 678), (678, 659, 661, 681), (681, 661, 663, 684), (709, 697, 665, 687), (690, 701, 689, 664), (701, 705, 688, 689), (705, 709, 687, 688), (660, 683, 686, 662), (683, 682, 685, 686), (682, 681, 684, 685), (658, 680, 683, 660), (680, 679, 682, 683), (679, 678, 681, 682), (654, 674, 680, 658), (674, 673, 679, 680), (673, 672, 678, 679), (651, 668, 677, 657), (668, 667, 676, 677), (667, 666, 675, 676), (652, 671, 674, 654), (671, 670, 673, 674), (670, 669, 672, 673), (650, 666, 671, 652), (666, 667, 670, 671), (667, 668, 669, 670), (685, 684, 706, 702), (702, 706, 707, 703), (703, 707, 708, 704), (704, 708, 709, 705), (686, 685, 702, 698), (698, 702, 703, 699), (699, 703, 704, 700), (700, 704, 705, 701), (662, 686, 698, 693), (693, 698, 699, 692), (692, 699, 700, 691), (691, 700, 701, 690), (684, 663, 694, 706), (706, 694, 695, 707), (707, 695, 696, 708), (708, 696, 697, 709), (687, 665, 711, 712), (664, 689, 714, 710), (688, 687, 712, 713), (689, 688, 713, 714), (745, 726, 718, 737), (753, 734, 720, 739), (749, 730, 721, 741), (736, 716, 725, 743), (743, 725, 726, 745), (735, 715, 729, 747), (747, 729, 730, 749), (737, 718, 733, 751), (751, 733, 734, 753), (732, 752, 754, 731), (752, 751, 753, 754), (717, 738, 752, 732), (738, 737, 751, 752), (728, 748, 750, 727), (748, 747, 749, 750), (716, 736, 748, 728), (736, 735, 747, 748), (724, 744, 746, 723), (744, 743, 745, 746), (715, 735, 744, 724), (735, 736, 743, 744), (727, 750, 742, 722), (750, 749, 741, 742), (731, 754, 740, 719), (754, 753, 739, 740), (723, 746, 738, 717), (746, 745, 737, 738), (742, 741, 757, 758), (741, 721, 755, 757), (722, 742, 758, 756), (789, 770, 762, 781), (797, 778, 764, 783), (793, 774, 765, 785), (780, 760, 769, 787), (787, 769, 770, 789), (779, 759, 773, 791), (791, 773, 774, 793), (781, 762, 777, 795), (795, 777, 778, 797), (776, 796, 798, 775), (796, 795, 797, 798), (761, 782, 796, 776), (782, 781, 795, 796), (772, 792, 794, 771), (792, 791, 793, 794), (760, 780, 792, 772), (780, 779, 791, 792), (768, 788, 790, 767), (788, 787, 789, 790), (759, 779, 788, 768), (779, 780, 787, 788), (771, 794, 786, 766), (794, 793, 785, 786), (775, 798, 784, 763), (798, 797, 783, 784), (767, 790, 782, 761), (790, 789, 781, 782), (786, 785, 801, 802), (785, 765, 799, 801), (766, 786, 802, 800), (833, 814, 806, 825), (841, 822, 808, 827), (837, 818, 809, 829), (824, 804, 813, 831), (831, 813, 814, 833), (823, 803, 817, 835), (835, 817, 818, 837), (825, 806, 821, 839), (839, 821, 822, 841), (820, 840, 842, 819), (840, 839, 841, 842), (805, 826, 840, 820), (826, 825, 839, 840), (816, 836, 838, 815), (836, 835, 837, 838), (804, 824, 836, 816), (824, 823, 835, 836), (812, 832, 834, 811), (832, 831, 833, 834), (803, 823, 832, 812), (823, 824, 831, 832), (815, 838, 830, 810), (838, 837, 829, 830), (819, 842, 828, 807), (842, 841, 827, 828), (811, 834, 826, 805), (834, 833, 825, 826), (830, 829, 845, 846), (829, 809, 843, 845), (810, 830, 846, 844), (877, 858, 850, 869), (885, 866, 852, 871), (881, 862, 853, 873), (868, 848, 857, 875), (875, 857, 858, 877), (867, 847, 861, 879), (879, 861, 862, 881), (869, 850, 865, 883), (883, 865, 866, 885), (864, 884, 886, 863), (884, 883, 885, 886), (849, 870, 884, 864), (870, 869, 883, 884), (860, 880, 882, 859), (880, 879, 881, 882), (848, 868, 880, 860), (868, 867, 879, 880), (856, 876, 878, 855), (876, 875, 877, 878), (847, 867, 876, 856), (867, 868, 875, 876), (859, 882, 874, 854), (882, 881, 873, 874), (863, 886, 872, 851), (886, 885, 871, 872), (855, 878, 870, 849), (878, 877, 869, 870), (874, 873, 889, 890), (873, 853, 887, 889), (854, 874, 890, 888), (921, 902, 894, 913), (929, 910, 896, 915), (925, 906, 897, 917), (912, 892, 901, 919), (919, 901, 902, 921), (911, 891, 905, 923), (923, 905, 906, 925), (913, 894, 909, 927), (927, 909, 910, 929), (908, 928, 930, 907), (928, 927, 929, 930), (893, 914, 928, 908), (914, 913, 927, 928), (904, 924, 926, 903), (924, 923, 925, 926), (892, 912, 924, 904), (912, 911, 923, 924), (900, 920, 922, 899), (920, 919, 921, 922), (891, 911, 920, 900), (911, 912, 919, 920), (903, 926, 918, 898), (926, 925, 917, 918), (907, 930, 916, 895), (930, 929, 915, 916), (899, 922, 914, 893), (922, 921, 913, 914), (918, 917, 933, 934), (917, 897, 931, 933), (898, 918, 934, 932)])
_uv = me_plane.uv_layers.new(name='UVMap')
_uv.uv.foreach_set('vector', [0.461, 0.5512, 0.468, 0.5766, 0.3521, 0.6034, 0.345, 0.578, 0.345, 0.578, 0.3521, 0.6034, 0.2677, 0.6229, 0.2601, 0.5976, 0.447, 0.5003, 0.44, 0.4749, 0.5014, 0.4906, 0.5046, 0.502, 0.2601, 0.5976, 0.2677, 0.6229, 0.2668, 0.6236, 0.2601, 0.5976, 0.2601, 0.5976, 0.2668, 0.6236, 0.2668, 0.6236, 0.2601, 0.5976, 0.2601, 0.5976, 0.2668, 0.6236, 0.2677, 0.6229, 0.2601, 0.5976, 0.07758, 0.6283, 0.08115, 0.6431, 0.04816, 0.6451, 0.04567, 0.6328, 0.06495, 0.5843, 0.06948, 0.5989, 0.03904, 0.6087, 0.0349, 0.5969, 0.06948, 0.5989, 0.07005, 0.6144, 0.03871, 0.6216, 0.03904, 0.6087, 0.07005, 0.6144, 0.07758, 0.6283, 0.04567, 0.6328, 0.03871, 0.6216, 0.2386, 0.5209, 0.2461, 0.5467, 0.2461, 0.5467, 0.2397, 0.5212, 0.2461, 0.5467, 0.2473, 0.5735, 0.2512, 0.5726, 0.2461, 0.5467, 0.2473, 0.5735, 0.2601, 0.5976, 0.2601, 0.5976, 0.2512, 0.5726, 0.2386, 0.5209, 0.2461, 0.5467, 0.2461, 0.5467, 0.2386, 0.5209, 0.2461, 0.5467, 0.2473, 0.5735, 0.2473, 0.5735, 0.2461, 0.5467, 0.2473, 0.5735, 0.2601, 0.5976, 0.2601, 0.5976, 0.2473, 0.5735, 0.2397, 0.5212, 0.2461, 0.5467, 0.2461, 0.5467, 0.2386, 0.5209, 0.2461, 0.5467, 0.2512, 0.5726, 0.2473, 0.5735, 0.2461, 0.5467, 0.2512, 0.5726, 0.2601, 0.5976, 0.2601, 0.5976, 0.2473, 0.5735, 0.468, 0.5766, 0.461, 0.5512, 0.5108, 0.5247, 0.5139, 0.5361, 0.461, 0.5512, 0.4539, 0.5258, 0.5077, 0.5134, 0.5108, 0.5247, 0.4539, 0.5258, 0.447, 0.5003, 0.5046, 0.502, 0.5077, 0.5134, 0.3241, 0.5017, 0.331, 0.5271, 0.2461, 0.5467, 0.2397, 0.5212, 0.331, 0.5271, 0.337, 0.5528, 0.2512, 0.5726, 0.2461, 0.5467, 0.337, 0.5528, 0.345, 0.578, 0.2601, 0.5976, 0.2512, 0.5726, 0.44, 0.4749, 0.447, 0.5003, 0.331, 0.5271, 0.3241, 0.5017, 0.447, 0.5003, 0.4539, 0.5258, 0.337, 0.5528, 0.331, 0.5271, 0.4539, 0.5258, 0.461, 0.5512, 0.345, 0.578, 0.337, 0.5528, 0.2512, 0.5726, 0.2601, 0.5976, 0.2096, 0.6064, 0.2009, 0.5842, 0.2009, 0.5842, 0.2096, 0.6064, 0.1608, 0.6148, 0.1523, 0.5954, 0.1523, 0.5954, 0.1608, 0.6148, 0.1161, 0.6223, 0.1081, 0.6056, 0.1081, 0.6056, 0.1161, 0.6223, 0.07758, 0.6283, 0.07005, 0.6144, 0.2461, 0.5467, 0.2512, 0.5726, 0.2009, 0.5842, 0.1971, 0.5609, 0.1971, 0.5609, 0.2009, 0.5842, 0.1523, 0.5954, 0.1497, 0.5747, 0.1497, 0.5747, 0.1523, 0.5954, 0.1081, 0.6056, 0.1065, 0.5875, 0.1065, 0.5875, 0.1081, 0.6056, 0.07005, 0.6144, 0.06948, 0.5989, 0.2397, 0.5212, 0.2461, 0.5467, 0.1971, 0.5609, 0.1914, 0.538, 0.1914, 0.538, 0.1971, 0.5609, 0.1497, 0.5747, 0.1445, 0.5545, 0.1445, 0.5545, 0.1497, 0.5747, 0.1065, 0.5875, 0.1017, 0.5701, 0.1017, 0.5701, 0.1065, 0.5875, 0.06948, 0.5989, 0.06495, 0.5843, 0.2601, 0.5976, 0.2677, 0.6229, 0.2164, 0.629, 0.2096, 0.6064, 0.2096, 0.6064, 0.2164, 0.629, 0.1666, 0.6348, 0.1608, 0.6148, 0.1608, 0.6148, 0.1666, 0.6348, 0.1208, 0.6397, 0.1161, 0.6223, 0.1161, 0.6223, 0.1208, 0.6397, 0.08115, 0.6431, 0.07758, 0.6283, 0.04567, 0.6328, 0.04816, 0.6451, 0.002262, 0.6344, 0.001885, 0.6323, 0.0349, 0.5969, 0.03904, 0.6087, 0.0007538, 0.6282, 0.0, 0.6262, 0.03871, 0.6216, 0.04567, 0.6328, 0.001885, 0.6323, 0.0006794, 0.6304, 0.03904, 0.6087, 0.03871, 0.6216, 0.0006794, 0.6304, 0.0007538, 0.6282, 0.4777, 0.4318, 0.4674, 0.4652, 0.3618, 0.5035, 0.3719, 0.4702, 0.3719, 0.4702, 0.3618, 0.5035, 0.2848, 0.5314, 0.2945, 0.4982, 0.4981, 0.3651, 0.5083, 0.3318, 0.5459, 0.3509, 0.5414, 0.3658, 0.2945, 0.4982, 0.2848, 0.5314, 0.2837, 0.5324, 0.2945, 0.4982, 0.2945, 0.4982, 0.2837, 0.5324, 0.2837, 0.5324, 0.2945, 0.4982, 0.2945, 0.4982, 0.2837, 0.5324, 0.2848, 0.5314, 0.2945, 0.4982, 0.1351, 0.5435, 0.1287, 0.563, 0.1021, 0.5664, 0.1077, 0.5503, 0.1524, 0.4858, 0.1469, 0.5049, 0.1174, 0.5187, 0.1215, 0.5032, 0.1469, 0.5049, 0.1378, 0.5254, 0.1092, 0.5357, 0.1174, 0.5187, 0.1378, 0.5254, 0.1351, 0.5435, 0.1077, 0.5503, 0.1092, 0.5357, 0.3249, 0.3977, 0.3149, 0.4315, 0.3149, 0.4315, 0.3256, 0.398, 0.3149, 0.4315, 0.2994, 0.4668, 0.3029, 0.4655, 0.3149, 0.4315, 0.2994, 0.4668, 0.2945, 0.4982, 0.2945, 0.4982, 0.3029, 0.4655, 0.3249, 0.3977, 0.3149, 0.4315, 0.3149, 0.4315, 0.3249, 0.3977, 0.3149, 0.4315, 0.2994, 0.4668, 0.2994, 0.4668, 0.3149, 0.4315, 0.2994, 0.4668, 0.2945, 0.4982, 0.2945, 0.4982, 0.2994, 0.4668, 0.3256, 0.398, 0.3149, 0.4315, 0.3149, 0.4315, 0.3249, 0.3977, 0.3149, 0.4315, 0.3029, 0.4655, 0.2994, 0.4668, 0.3149, 0.4315, 0.3029, 0.4655, 0.2945, 0.4982, 0.2945, 0.4982, 0.2994, 0.4668, 0.4674, 0.4652, 0.4777, 0.4318, 0.5323, 0.3957, 0.5277, 0.4106, 0.4777, 0.4318, 0.4877, 0.3985, 0.5368, 0.3808, 0.5323, 0.3957, 0.4877, 0.3985, 0.4981, 0.3651, 0.5414, 0.3658, 0.5368, 0.3808, 0.4026, 0.3701, 0.3923, 0.4035, 0.3149, 0.4315, 0.3256, 0.398, 0.3923, 0.4035, 0.3812, 0.4371, 0.3029, 0.4655, 0.3149, 0.4315, 0.3812, 0.4371, 0.3719, 0.4702, 0.2945, 0.4982, 0.3029, 0.4655, 0.5083, 0.3318, 0.4981, 0.3651, 0.3923, 0.4035, 0.4026, 0.3701, 0.4981, 0.3651, 0.4877, 0.3985, 0.3812, 0.4371, 0.3923, 0.4035, 0.4877, 0.3985, 0.4777, 0.4318, 0.3719, 0.4702, 0.3812, 0.4371, 0.3029, 0.4655, 0.2945, 0.4982, 0.2502, 0.5112, 0.2571, 0.4821, 0.2571, 0.4821, 0.2502, 0.5112, 0.2074, 0.5236, 0.2128, 0.4982, 0.2128, 0.4982, 0.2074, 0.5236, 0.1684, 0.5346, 0.1725, 0.5128, 0.1725, 0.5128, 0.1684, 0.5346, 0.1351, 0.5435, 0.1378, 0.5254, 0.3149, 0.4315, 0.3029, 0.4655, 0.2571, 0.4821, 0.2685, 0.4515, 0.2685, 0.4515, 0.2571, 0.4821, 0.2128, 0.4982, 0.2235, 0.4709, 0.2235, 0.4709, 0.2128, 0.4982, 0.1725, 0.5128, 0.1824, 0.4889, 0.1824, 0.4889, 0.1725, 0.5128, 0.1378, 0.5254, 0.1469, 0.5049, 0.3256, 0.398, 0.3149, 0.4315, 0.2685, 0.4515, 0.2781, 0.4215, 0.2781, 0.4215, 0.2685, 0.4515, 0.2235, 0.4709, 0.2318, 0.4445, 0.2318, 0.4445, 0.2235, 0.4709, 0.1824, 0.4889, 0.1893, 0.4661, 0.1893, 0.4661, 0.1824, 0.4889, 0.1469, 0.5049, 0.1524, 0.4858, 0.2945, 0.4982, 0.2848, 0.5314, 0.2416, 0.5408, 0.2502, 0.5112, 0.2502, 0.5112, 0.2416, 0.5408, 0.1996, 0.5498, 0.2074, 0.5236, 0.2074, 0.5236, 0.1996, 0.5498, 0.1614, 0.5574, 0.1684, 0.5346, 0.1684, 0.5346, 0.1614, 0.5574, 0.1287, 0.563, 0.1351, 0.5435, 0.1077, 0.5503, 0.1021, 0.5664, 0.07331, 0.5535, 0.07431, 0.5508, 0.1215, 0.5032, 0.1174, 0.5187, 0.07596, 0.5454, 0.07661, 0.5428, 0.1092, 0.5357, 0.1077, 0.5503, 0.07431, 0.5508, 0.07455, 0.5483, 0.1174, 0.5187, 0.1092, 0.5357, 0.07455, 0.5483, 0.07596, 0.5454, 0.4566, 0.5188, 0.4736, 0.5506, 0.3818, 0.5632, 0.3647, 0.5315, 0.3647, 0.5315, 0.3818, 0.5632, 0.315, 0.5725, 0.2975, 0.5407, 0.4227, 0.4552, 0.4057, 0.4233, 0.467, 0.4527, 0.4746, 0.4669, 0.2975, 0.5407, 0.315, 0.5725, 0.3145, 0.5732, 0.2975, 0.5407, 0.2975, 0.5407, 0.3145, 0.5732, 0.3145, 0.5732, 0.2975, 0.5407, 0.2975, 0.5407, 0.3145, 0.5732, 0.315, 0.5725, 0.2975, 0.5407, 0.1482, 0.5469, 0.1576, 0.5654, 0.1291, 0.5621, 0.1217, 0.547, 0.1184, 0.4917, 0.1286, 0.5101, 0.1057, 0.5168, 0.09699, 0.5018, 0.1286, 0.5101, 0.1356, 0.5289, 0.1108, 0.5323, 0.1057, 0.5168, 0.1356, 0.5289, 0.1482, 0.5469, 0.1217, 0.547, 0.1108, 0.5323, 0.246, 0.4447, 0.2636, 0.4771, 0.2636, 0.4771, 0.2471, 0.4452, 0.2636, 0.4771, 0.276, 0.5095, 0.279, 0.5091, 0.2636, 0.4771, 0.276, 0.5095, 0.2975, 0.5407, 0.2975, 0.5407, 0.279, 0.5091, 0.246, 0.4447, 0.2636, 0.4771, 0.2636, 0.4771, 0.246, 0.4447, 0.2636, 0.4771, 0.276, 0.5095, 0.276, 0.5095, 0.2636, 0.4771, 0.276, 0.5095, 0.2975, 0.5407, 0.2975, 0.5407, 0.276, 0.5095, 0.2471, 0.4452, 0.2636, 0.4771, 0.2636, 0.4771, 0.246, 0.4447, 0.2636, 0.4771, 0.279, 0.5091, 0.276, 0.5095, 0.2636, 0.4771, 0.279, 0.5091, 0.2975, 0.5407, 0.2975, 0.5407, 0.276, 0.5095, 0.4736, 0.5506, 0.4566, 0.5188, 0.4897, 0.4953, 0.4973, 0.5096, 0.4566, 0.5188, 0.4395, 0.487, 0.4821, 0.4811, 0.4897, 0.4953, 0.4395, 0.487, 0.4227, 0.4552, 0.4746, 0.4669, 0.4821, 0.4811, 0.314, 0.436, 0.3308, 0.4678, 0.2636, 0.4771, 0.2471, 0.4452, 0.3308, 0.4678, 0.347, 0.4997, 0.279, 0.5091, 0.2636, 0.4771, 0.347, 0.4997, 0.3647, 0.5315, 0.2975, 0.5407, 0.279, 0.5091, 0.4057, 0.4233, 0.4227, 0.4552, 0.3308, 0.4678, 0.314, 0.436, 0.4227, 0.4552, 0.4395, 0.487, 0.347, 0.4997, 0.3308, 0.4678, 0.4395, 0.487, 0.4566, 0.5188, 0.3647, 0.5315, 0.347, 0.4997, 0.279, 0.5091, 0.2975, 0.5407, 0.2564, 0.5428, 0.2392, 0.5146, 0.2392, 0.5146, 0.2564, 0.5428, 0.2165, 0.5447, 0.2008, 0.5199, 0.2008, 0.5199, 0.2165, 0.5447, 0.1799, 0.5461, 0.1658, 0.5247, 0.1658, 0.5247, 0.1799, 0.5461, 0.1482, 0.5469, 0.1356, 0.5289, 0.2636, 0.4771, 0.279, 0.5091, 0.2392, 0.5146, 0.226, 0.4859, 0.226, 0.4859, 0.2392, 0.5146, 0.2008, 0.5199, 0.1897, 0.4945, 0.1897, 0.4945, 0.2008, 0.5199, 0.1658, 0.5247, 0.1567, 0.5026, 0.1567, 0.5026, 0.1658, 0.5247, 0.1356, 0.5289, 0.1286, 0.5101, 0.2471, 0.4452, 0.2636, 0.4771, 0.226, 0.4859, 0.2113, 0.4573, 0.2113, 0.4573, 0.226, 0.4859, 0.1897, 0.4945, 0.1765, 0.4693, 0.1765, 0.4693, 0.1897, 0.4945, 0.1567, 0.5026, 0.145, 0.4808, 0.145, 0.4808, 0.1567, 0.5026, 0.1286, 0.5101, 0.1184, 0.4917, 0.2975, 0.5407, 0.315, 0.5725, 0.272, 0.5712, 0.2564, 0.5428, 0.2564, 0.5428, 0.272, 0.5712, 0.2301, 0.5698, 0.2165, 0.5447, 0.2165, 0.5447, 0.2301, 0.5698, 0.1914, 0.5679, 0.1799, 0.5461, 0.1799, 0.5461, 0.1914, 0.5679, 0.1576, 0.5654, 0.1482, 0.5469, 0.1217, 0.547, 0.1291, 0.5621, 0.08381, 0.5415, 0.08258, 0.5389, 0.09699, 0.5018, 0.1057, 0.5168, 0.07984, 0.5338, 0.07832, 0.5312, 0.1108, 0.5323, 0.1217, 0.547, 0.08258, 0.5389, 0.08071, 0.5364, 0.1057, 0.5168, 0.1108, 0.5323, 0.08071, 0.5364, 0.07984, 0.5338, 0.267, 0.6203, 0.2663, 0.6949, 0.2243, 0.6913, 0.225, 0.6166, 0.225, 0.6166, 0.2243, 0.6913, 0.1938, 0.6887, 0.1943, 0.614, 0.2684, 0.4709, 0.2692, 0.3963, 0.2878, 0.4805, 0.2875, 0.5139, 0.1943, 0.614, 0.1938, 0.6887, 0.1934, 0.6901, 0.1943, 0.614, 0.1943, 0.614, 0.1934, 0.6901, 0.1934, 0.6901, 0.1943, 0.614, 0.1943, 0.614, 0.1934, 0.6901, 0.1938, 0.6887, 0.1943, 0.614, 0.1296, 0.5769, 0.129, 0.6201, 0.1178, 0.6034, 0.1184, 0.5681, 0.1307, 0.4472, 0.1305, 0.4905, 0.1191, 0.4973, 0.1192, 0.4619, 0.1305, 0.4905, 0.1288, 0.5336, 0.1174, 0.5326, 0.1191, 0.4973, 0.1288, 0.5336, 0.1296, 0.5769, 0.1184, 0.5681, 0.1174, 0.5326, 0.1963, 0.3885, 0.1958, 0.4646, 0.1958, 0.4646, 0.1967, 0.39, 0.1958, 0.4646, 0.1929, 0.5391, 0.1943, 0.5392, 0.1958, 0.4646, 0.1929, 0.5391, 0.1943, 0.614, 0.1943, 0.614, 0.1943, 0.5392, 0.1963, 0.3885, 0.1958, 0.4646, 0.1958, 0.4646, 0.1963, 0.3885, 0.1958, 0.4646, 0.1929, 0.5391, 0.1929, 0.5391, 0.1958, 0.4646, 0.1929, 0.5391, 0.1943, 0.614, 0.1943, 0.614, 0.1929, 0.5391, 0.1967, 0.39, 0.1958, 0.4646, 0.1958, 0.4646, 0.1963, 0.3885, 0.1958, 0.4646, 0.1943, 0.5392, 0.1929, 0.5391, 0.1958, 0.4646, 0.1943, 0.5392, 0.1943, 0.614, 0.1943, 0.614, 0.1929, 0.5391, 0.2663, 0.6949, 0.267, 0.6203, 0.2868, 0.5807, 0.2865, 0.6141, 0.267, 0.6203, 0.2677, 0.5456, 0.2871, 0.5473, 0.2868, 0.5807, 0.2677, 0.5456, 0.2684, 0.4709, 0.2875, 0.5139, 0.2871, 0.5473, 0.2272, 0.3926, 0.2265, 0.4673, 0.1958, 0.4646, 0.1967, 0.39, 0.2265, 0.4673, 0.2254, 0.5419, 0.1943, 0.5392, 0.1958, 0.4646, 0.2254, 0.5419, 0.225, 0.6166, 0.1943, 0.614, 0.1943, 0.5392, 0.2692, 0.3963, 0.2684, 0.4709, 0.2265, 0.4673, 0.2272, 0.3926, 0.2684, 0.4709, 0.2677, 0.5456, 0.2254, 0.5419, 0.2265, 0.4673, 0.2677, 0.5456, 0.267, 0.6203, 0.225, 0.6166, 0.2254, 0.5419, 0.1943, 0.5392, 0.1943, 0.614, 0.1764, 0.6046, 0.1761, 0.5377, 0.1761, 0.5377, 0.1764, 0.6046, 0.159, 0.5952, 0.1586, 0.5362, 0.1586, 0.5362, 0.159, 0.5952, 0.1432, 0.586, 0.1425, 0.5348, 0.1425, 0.5348, 0.1432, 0.586, 0.1296, 0.5769, 0.1288, 0.5336, 0.1958, 0.4646, 0.1943, 0.5392, 0.1761, 0.5377, 0.1777, 0.4709, 0.1777, 0.4709, 0.1761, 0.5377, 0.1586, 0.5362, 0.1602, 0.4773, 0.1602, 0.4773, 0.1586, 0.5362, 0.1425, 0.5348, 0.1442, 0.4838, 0.1442, 0.4838, 0.1425, 0.5348, 0.1288, 0.5336, 0.1305, 0.4905, 0.1967, 0.39, 0.1958, 0.4646, 0.1777, 0.4709, 0.1785, 0.4042, 0.1785, 0.4042, 0.1777, 0.4709, 0.1602, 0.4773, 0.1609, 0.4184, 0.1609, 0.4184, 0.1602, 0.4773, 0.1442, 0.4838, 0.1447, 0.4327, 0.1447, 0.4327, 0.1442, 0.4838, 0.1305, 0.4905, 0.1307, 0.4472, 0.1943, 0.614, 0.1938, 0.6887, 0.1759, 0.6714, 0.1764, 0.6046, 0.1764, 0.6046, 0.1759, 0.6714, 0.1586, 0.6541, 0.159, 0.5952, 0.159, 0.5952, 0.1586, 0.6541, 0.1427, 0.637, 0.1432, 0.586, 0.1432, 0.586, 0.1427, 0.637, 0.129, 0.6201, 0.1296, 0.5769, 0.1184, 0.5681, 0.1178, 0.6034, 0.1037, 0.5435, 0.1039, 0.5374, 0.1192, 0.4619, 0.1191, 0.4973, 0.104, 0.5254, 0.104, 0.5193, 0.1174, 0.5326, 0.1184, 0.5681, 0.1039, 0.5374, 0.1037, 0.5314, 0.1191, 0.4973, 0.1174, 0.5326, 0.1037, 0.5314, 0.104, 0.5254, 0.3655, 0.5532, 0.3575, 0.5737, 0.2829, 0.5758, 0.2908, 0.5552, 0.2908, 0.5552, 0.2829, 0.5758, 0.2286, 0.5772, 0.2362, 0.5567, 0.3816, 0.512, 0.3896, 0.4914, 0.4153, 0.5132, 0.4117, 0.5224, 0.2362, 0.5567, 0.2286, 0.5772, 0.2278, 0.5776, 0.2362, 0.5567, 0.2362, 0.5567, 0.2278, 0.5776, 0.2278, 0.5776, 0.2362, 0.5567, 0.2362, 0.5567, 0.2278, 0.5776, 0.2286, 0.5772, 0.2362, 0.5567, 0.1241, 0.5512, 0.1191, 0.5631, 0.1005, 0.5593, 0.1049, 0.5495, 0.1377, 0.5154, 0.1334, 0.5273, 0.1125, 0.53, 0.1157, 0.5203, 0.1334, 0.5273, 0.1265, 0.5393, 0.1063, 0.5399, 0.1125, 0.53, 0.1265, 0.5393, 0.1241, 0.5512, 0.1049, 0.5495, 0.1063, 0.5399, 0.2603, 0.4946, 0.2523, 0.5155, 0.2523, 0.5155, 0.2607, 0.4949, 0.2523, 0.5155, 0.2405, 0.5362, 0.243, 0.5361, 0.2523, 0.5155, 0.2405, 0.5362, 0.2362, 0.5567, 0.2362, 0.5567, 0.243, 0.5361, 0.2603, 0.4946, 0.2523, 0.5155, 0.2523, 0.5155, 0.2603, 0.4946, 0.2523, 0.5155, 0.2405, 0.5362, 0.2405, 0.5362, 0.2523, 0.5155, 0.2405, 0.5362, 0.2362, 0.5567, 0.2362, 0.5567, 0.2405, 0.5362, 0.2607, 0.4949, 0.2523, 0.5155, 0.2523, 0.5155, 0.2603, 0.4946, 0.2523, 0.5155, 0.243, 0.5361, 0.2405, 0.5362, 0.2523, 0.5155, 0.243, 0.5361, 0.2362, 0.5567, 0.2362, 0.5567, 0.2405, 0.5362, 0.3575, 0.5737, 0.3655, 0.5532, 0.4045, 0.5408, 0.4009, 0.55, 0.3655, 0.5532, 0.3735, 0.5326, 0.4081, 0.5316, 0.4045, 0.5408, 0.3735, 0.5326, 0.3816, 0.512, 0.4117, 0.5224, 0.4081, 0.5316, 0.3151, 0.4935, 0.3069, 0.514, 0.2523, 0.5155, 0.2607, 0.4949, 0.3069, 0.514, 0.2983, 0.5346, 0.243, 0.5361, 0.2523, 0.5155, 0.2983, 0.5346, 0.2908, 0.5552, 0.2362, 0.5567, 0.243, 0.5361, 0.3896, 0.4914, 0.3816, 0.512, 0.3069, 0.514, 0.3151, 0.4935, 0.3816, 0.512, 0.3735, 0.5326, 0.2983, 0.5346, 0.3069, 0.514, 0.3735, 0.5326, 0.3655, 0.5532, 0.2908, 0.5552, 0.2983, 0.5346, 0.243, 0.5361, 0.2362, 0.5567, 0.2051, 0.5554, 0.2107, 0.537, 0.2107, 0.537, 0.2051, 0.5554, 0.175, 0.5541, 0.1794, 0.5379, 0.1794, 0.5379, 0.175, 0.5541, 0.1475, 0.5527, 0.151, 0.5386, 0.151, 0.5386, 0.1475, 0.5527, 0.1241, 0.5512, 0.1265, 0.5393, 0.2523, 0.5155, 0.243, 0.5361, 0.2107, 0.537, 0.2195, 0.5186, 0.2195, 0.5186, 0.2107, 0.537, 0.1794, 0.5379, 0.1876, 0.5216, 0.1876, 0.5216, 0.1794, 0.5379, 0.151, 0.5386, 0.1585, 0.5245, 0.1585, 0.5245, 0.151, 0.5386, 0.1265, 0.5393, 0.1334, 0.5273, 0.2607, 0.4949, 0.2523, 0.5155, 0.2195, 0.5186, 0.227, 0.5001, 0.227, 0.5001, 0.2195, 0.5186, 0.1876, 0.5216, 0.1942, 0.5053, 0.1942, 0.5053, 0.1876, 0.5216, 0.1585, 0.5245, 0.164, 0.5104, 0.164, 0.5104, 0.1585, 0.5245, 0.1334, 0.5273, 0.1377, 0.5154, 0.2362, 0.5567, 0.2286, 0.5772, 0.1982, 0.5738, 0.2051, 0.5554, 0.2051, 0.5554, 0.1982, 0.5738, 0.1688, 0.5703, 0.175, 0.5541, 0.175, 0.5541, 0.1688, 0.5703, 0.142, 0.5667, 0.1475, 0.5527, 0.1475, 0.5527, 0.142, 0.5667, 0.1191, 0.5631, 0.1241, 0.5512, 0.1049, 0.5495, 0.1005, 0.5593, 0.08084, 0.5438, 0.08161, 0.5422, 0.1157, 0.5203, 0.1125, 0.53, 0.08291, 0.5388, 0.08343, 0.5372, 0.1063, 0.5399, 0.1049, 0.5495, 0.08161, 0.5422, 0.08184, 0.5405, 0.1125, 0.53, 0.1063, 0.5399, 0.08184, 0.5405, 0.08291, 0.5388, 0.2411, 0.5881, 0.2421, 0.6628, 0.2001, 0.6675, 0.1991, 0.5929, 0.1991, 0.5929, 0.2001, 0.6675, 0.1696, 0.671, 0.1684, 0.5964, 0.2391, 0.4388, 0.2381, 0.3642, 0.2586, 0.4445, 0.2591, 0.4779, 0.1684, 0.5964, 0.1696, 0.671, 0.1693, 0.6725, 0.1684, 0.5964, 0.1684, 0.5964, 0.1693, 0.6725, 0.1693, 0.6725, 0.1684, 0.5964, 0.1684, 0.5964, 0.1693, 0.6725, 0.1696, 0.671, 0.1684, 0.5964, 0.103, 0.5723, 0.1034, 0.6155, 0.09183, 0.6011, 0.09166, 0.5657, 0.1012, 0.4427, 0.1019, 0.4858, 0.09074, 0.495, 0.08998, 0.4597, 0.1019, 0.4858, 0.1012, 0.5292, 0.08988, 0.5305, 0.09074, 0.495, 0.1012, 0.5292, 0.103, 0.5723, 0.09166, 0.5657, 0.08988, 0.5305, 0.1653, 0.371, 0.1665, 0.4471, 0.1665, 0.4471, 0.1657, 0.3724, 0.1665, 0.4471, 0.1653, 0.522, 0.1667, 0.5218, 0.1665, 0.4471, 0.1653, 0.522, 0.1684, 0.5964, 0.1684, 0.5964, 0.1667, 0.5218, 0.1653, 0.371, 0.1665, 0.4471, 0.1665, 0.4471, 0.1653, 0.371, 0.1665, 0.4471, 0.1653, 0.522, 0.1653, 0.522, 0.1665, 0.4471, 0.1653, 0.522, 0.1684, 0.5964, 0.1684, 0.5964, 0.1653, 0.522, 0.1657, 0.3724, 0.1665, 0.4471, 0.1665, 0.4471, 0.1653, 0.371, 0.1665, 0.4471, 0.1667, 0.5218, 0.1653, 0.522, 0.1665, 0.4471, 0.1667, 0.5218, 0.1684, 0.5964, 0.1684, 0.5964, 0.1653, 0.522, 0.2421, 0.6628, 0.2411, 0.5881, 0.26, 0.5447, 0.2604, 0.578, 0.2411, 0.5881, 0.2401, 0.5135, 0.2595, 0.5113, 0.26, 0.5447, 0.2401, 0.5135, 0.2391, 0.4388, 0.2591, 0.4779, 0.2595, 0.5113, 0.1962, 0.3689, 0.1971, 0.4436, 0.1665, 0.4471, 0.1657, 0.3724, 0.1971, 0.4436, 0.1978, 0.5183, 0.1667, 0.5218, 0.1665, 0.4471, 0.1978, 0.5183, 0.1991, 0.5929, 0.1684, 0.5964, 0.1667, 0.5218, 0.2381, 0.3642, 0.2391, 0.4388, 0.1971, 0.4436, 0.1962, 0.3689, 0.2391, 0.4388, 0.2401, 0.5135, 0.1978, 0.5183, 0.1971, 0.4436, 0.2401, 0.5135, 0.2411, 0.5881, 0.1991, 0.5929, 0.1978, 0.5183, 0.1667, 0.5218, 0.1684, 0.5964, 0.1503, 0.5905, 0.1486, 0.5239, 0.1486, 0.5239, 0.1503, 0.5905, 0.1328, 0.5847, 0.131, 0.5258, 0.131, 0.5258, 0.1328, 0.5847, 0.1168, 0.5786, 0.115, 0.5277, 0.115, 0.5277, 0.1168, 0.5786, 0.103, 0.5723, 0.1012, 0.5292, 0.1665, 0.4471, 0.1667, 0.5218, 0.1486, 0.5239, 0.1486, 0.457, 0.1486, 0.457, 0.1486, 0.5239, 0.131, 0.5258, 0.1313, 0.4668, 0.1313, 0.4668, 0.131, 0.5258, 0.115, 0.5277, 0.1155, 0.4764, 0.1155, 0.4764, 0.115, 0.5277, 0.1012, 0.5292, 0.1019, 0.4858, 0.1657, 0.3724, 0.1665, 0.4471, 0.1486, 0.457, 0.1479, 0.3902, 0.1479, 0.3902, 0.1486, 0.457, 0.1313, 0.4668, 0.1306, 0.4078, 0.1306, 0.4078, 0.1313, 0.4668, 0.1155, 0.4764, 0.1148, 0.4254, 0.1148, 0.4254, 0.1155, 0.4764, 0.1019, 0.4858, 0.1012, 0.4427, 0.1684, 0.5964, 0.1696, 0.671, 0.1514, 0.6573, 0.1503, 0.5905, 0.1503, 0.5905, 0.1514, 0.6573, 0.1337, 0.6436, 0.1328, 0.5847, 0.1328, 0.5847, 0.1337, 0.6436, 0.1175, 0.6297, 0.1168, 0.5786, 0.1168, 0.5786, 0.1175, 0.6297, 0.1034, 0.6155, 0.103, 0.5723, 0.09166, 0.5657, 0.09183, 0.6011, 0.07645, 0.5441, 0.07644, 0.5381, 0.08998, 0.4597, 0.09074, 0.495, 0.07628, 0.526, 0.07613, 0.52, 0.08988, 0.5305, 0.09166, 0.5657, 0.07644, 0.5381, 0.07613, 0.532, 0.09074, 0.495, 0.08988, 0.5305, 0.07613, 0.532, 0.07628, 0.526, 0.5174, 0.5369, 0.5381, 0.5482, 0.5069, 0.5975, 0.487, 0.585, 0.487, 0.585, 0.5069, 0.5975, 0.4536, 0.6817, 0.433, 0.6703, 0.4756, 0.5148, 0.4546, 0.5039, 0.4813, 0.5105, 0.4901, 0.5163, 0.433, 0.6703, 0.4536, 0.6817, 0.4532, 0.6832, 0.433, 0.6703, 0.433, 0.6703, 0.4532, 0.6832, 0.4532, 0.6832, 0.433, 0.6703, 0.433, 0.6703, 0.4532, 0.6832, 0.4536, 0.6817, 0.433, 0.6703, 0.3231, 0.8255, 0.3349, 0.8322, 0.3168, 0.8516, 0.3073, 0.8458, 0.2866, 0.8066, 0.2989, 0.8127, 0.2875, 0.8353, 0.2773, 0.8306, 0.2989, 0.8127, 0.3095, 0.8215, 0.2958, 0.843, 0.2875, 0.8353, 0.3095, 0.8215, 0.3231, 0.8255, 0.3073, 0.8458, 0.2958, 0.843, 0.369, 0.6385, 0.3913, 0.6482, 0.3913, 0.6482, 0.3702, 0.6375, 0.3913, 0.6482, 0.4084, 0.6651, 0.4113, 0.6605, 0.3913, 0.6482, 0.4084, 0.6651, 0.433, 0.6703, 0.433, 0.6703, 0.4113, 0.6605, 0.369, 0.6385, 0.3913, 0.6482, 0.3913, 0.6482, 0.369, 0.6385, 0.3913, 0.6482, 0.4084, 0.6651, 0.4084, 0.6651, 0.3913, 0.6482, 0.4084, 0.6651, 0.433, 0.6703, 0.433, 0.6703, 0.4084, 0.6651, 0.3702, 0.6375, 0.3913, 0.6482, 0.3913, 0.6482, 0.369, 0.6385, 0.3913, 0.6482, 0.4113, 0.6605, 0.4084, 0.6651, 0.3913, 0.6482, 0.4113, 0.6605, 0.433, 0.6703, 0.433, 0.6703, 0.4084, 0.6651, 0.5381, 0.5482, 0.5174, 0.5369, 0.5087, 0.5262, 0.5186, 0.5303, 0.5174, 0.5369, 0.4984, 0.5228, 0.5013, 0.5183, 0.5087, 0.5262, 0.4984, 0.5228, 0.4756, 0.5148, 0.4901, 0.5163, 0.5013, 0.5183, 0.4234, 0.5533, 0.4452, 0.5629, 0.3913, 0.6482, 0.3702, 0.6375, 0.4452, 0.5629, 0.4669, 0.5726, 0.4113, 0.6605, 0.3913, 0.6482, 0.4669, 0.5726, 0.487, 0.585, 0.433, 0.6703, 0.4113, 0.6605, 0.4546, 0.5039, 0.4756, 0.5148, 0.4452, 0.5629, 0.4234, 0.5533, 0.4756, 0.5148, 0.4984, 0.5228, 0.4669, 0.5726, 0.4452, 0.5629, 0.4984, 0.5228, 0.5174, 0.5369, 0.487, 0.585, 0.4669, 0.5726, 0.4113, 0.6605, 0.433, 0.6703, 0.3968, 0.7228, 0.3768, 0.7151, 0.3768, 0.7151, 0.3968, 0.7228, 0.366, 0.7669, 0.348, 0.7606, 0.348, 0.7606, 0.366, 0.7669, 0.3419, 0.8004, 0.3261, 0.7951, 0.3261, 0.7951, 0.3419, 0.8004, 0.3231, 0.8255, 0.3095, 0.8215, 0.3913, 0.6482, 0.4113, 0.6605, 0.3768, 0.7151, 0.3595, 0.703, 0.3595, 0.703, 0.3768, 0.7151, 0.348, 0.7606, 0.333, 0.7494, 0.333, 0.7494, 0.348, 0.7606, 0.3261, 0.7951, 0.3133, 0.7852, 0.3133, 0.7852, 0.3261, 0.7951, 0.3095, 0.8215, 0.2989, 0.8127, 0.3702, 0.6375, 0.3913, 0.6482, 0.3595, 0.703, 0.3409, 0.693, 0.3409, 0.693, 0.3595, 0.703, 0.333, 0.7494, 0.3166, 0.7406, 0.3166, 0.7406, 0.333, 0.7494, 0.3133, 0.7852, 0.299, 0.7777, 0.299, 0.7777, 0.3133, 0.7852, 0.2989, 0.8127, 0.2866, 0.8066, 0.433, 0.6703, 0.4536, 0.6817, 0.4156, 0.7326, 0.3968, 0.7228, 0.3968, 0.7228, 0.4156, 0.7326, 0.3825, 0.7756, 0.366, 0.7669, 0.366, 0.7669, 0.3825, 0.7756, 0.3561, 0.808, 0.3419, 0.8004, 0.3419, 0.8004, 0.3561, 0.808, 0.3349, 0.8322, 0.3231, 0.8255, 0.3073, 0.8458, 0.3168, 0.8516, 0.2828, 0.8707, 0.2812, 0.8697, 0.2773, 0.8306, 0.2875, 0.8353, 0.2778, 0.8679, 0.2761, 0.8671, 0.2958, 0.843, 0.3073, 0.8458, 0.2812, 0.8697, 0.2793, 0.8692, 0.2875, 0.8353, 0.2958, 0.843, 0.2793, 0.8692, 0.2778, 0.8679, 0.3554, 0.5623, 0.34, 0.5947, 0.2977, 0.5947, 0.3141, 0.5623, 0.3141, 0.5623, 0.2977, 0.5947, 0.2253, 0.5945, 0.2407, 0.5621, 0.3856, 0.4976, 0.4006, 0.4652, 0.3887, 0.501, 0.3812, 0.5155, 0.2407, 0.5621, 0.2253, 0.5945, 0.224, 0.5951, 0.2407, 0.5621, 0.2407, 0.5621, 0.224, 0.5951, 0.224, 0.5951, 0.2407, 0.5621, 0.2407, 0.5621, 0.224, 0.5951, 0.2253, 0.5945, 0.2407, 0.5621, 0.1097, 0.5482, 0.1007, 0.567, 0.08521, 0.5601, 0.09287, 0.5448, 0.1357, 0.492, 0.1272, 0.5107, 0.1072, 0.5141, 0.1139, 0.4988, 0.1272, 0.5107, 0.1164, 0.5295, 0.09788, 0.5295, 0.1072, 0.5141, 0.1164, 0.5295, 0.1097, 0.5482, 0.09287, 0.5448, 0.09788, 0.5295, 0.2851, 0.4643, 0.271, 0.4974, 0.271, 0.4974, 0.2858, 0.465, 0.271, 0.4974, 0.2508, 0.5297, 0.2548, 0.5297, 0.271, 0.4974, 0.2508, 0.5297, 0.2407, 0.5621, 0.2407, 0.5621, 0.2548, 0.5297, 0.2851, 0.4643, 0.271, 0.4974, 0.271, 0.4974, 0.2851, 0.4643, 0.271, 0.4974, 0.2508, 0.5297, 0.2508, 0.5297, 0.271, 0.4974, 0.2508, 0.5297, 0.2407, 0.5621, 0.2407, 0.5621, 0.2508, 0.5297, 0.2858, 0.465, 0.271, 0.4974, 0.271, 0.4974, 0.2851, 0.4643, 0.271, 0.4974, 0.2548, 0.5297, 0.2508, 0.5297, 0.271, 0.4974, 0.2548, 0.5297, 0.2407, 0.5621, 0.2407, 0.5621, 0.2508, 0.5297, 0.34, 0.5947, 0.3554, 0.5623, 0.3677, 0.5444, 0.3617, 0.5589, 0.3554, 0.5623, 0.3731, 0.53, 0.3771, 0.53, 0.3677, 0.5444, 0.3731, 0.53, 0.3856, 0.4976, 0.3812, 0.5155, 0.3771, 0.53, 0.3582, 0.4651, 0.3443, 0.4975, 0.271, 0.4974, 0.2858, 0.465, 0.3443, 0.4975, 0.3303, 0.5299, 0.2548, 0.5297, 0.271, 0.4974, 0.3303, 0.5299, 0.3141, 0.5623, 0.2407, 0.5621, 0.2548, 0.5297, 0.4006, 0.4652, 0.3856, 0.4976, 0.3443, 0.4975, 0.3582, 0.4651, 0.3856, 0.4976, 0.3731, 0.53, 0.3303, 0.5299, 0.3443, 0.4975, 0.3731, 0.53, 0.3554, 0.5623, 0.3141, 0.5623, 0.3303, 0.5299, 0.2548, 0.5297, 0.2407, 0.5621, 0.1962, 0.5586, 0.2079, 0.5297, 0.2079, 0.5297, 0.1962, 0.5586, 0.1589, 0.5552, 0.1687, 0.5296, 0.1687, 0.5296, 0.1589, 0.5552, 0.1307, 0.5517, 0.1391, 0.5295, 0.1391, 0.5295, 0.1307, 0.5517, 0.1097, 0.5482, 0.1164, 0.5295, 0.271, 0.4974, 0.2548, 0.5297, 0.2079, 0.5297, 0.2233, 0.5007, 0.2233, 0.5007, 0.2079, 0.5297, 0.1687, 0.5296, 0.1828, 0.504, 0.1828, 0.504, 0.1687, 0.5296, 0.1391, 0.5295, 0.1514, 0.5074, 0.1514, 0.5074, 0.1391, 0.5295, 0.1164, 0.5295, 0.1272, 0.5107, 0.2858, 0.465, 0.271, 0.4974, 0.2233, 0.5007, 0.2369, 0.4717, 0.2369, 0.4717, 0.2233, 0.5007, 0.1828, 0.504, 0.1948, 0.4784, 0.1948, 0.4784, 0.1828, 0.504, 0.1514, 0.5074, 0.1617, 0.4852, 0.1617, 0.4852, 0.1514, 0.5074, 0.1272, 0.5107, 0.1357, 0.492, 0.2407, 0.5621, 0.2253, 0.5945, 0.1827, 0.5876, 0.1962, 0.5586, 0.1962, 0.5586, 0.1827, 0.5876, 0.147, 0.5807, 0.1589, 0.5552, 0.1589, 0.5552, 0.147, 0.5807, 0.1203, 0.5739, 0.1307, 0.5517, 0.1307, 0.5517, 0.1203, 0.5739, 0.1007, 0.567, 0.1097, 0.5482, 0.09287, 0.5448, 0.08521, 0.5601, 0.07321, 0.5347, 0.07454, 0.532, 0.1139, 0.4988, 0.1072, 0.5141, 0.07699, 0.5268, 0.0781, 0.5242, 0.09788, 0.5295, 0.09287, 0.5448, 0.07454, 0.532, 0.07539, 0.5294, 0.1072, 0.5141, 0.09788, 0.5295, 0.07539, 0.5294, 0.07699, 0.5268, 0.4999, 0.5946, 0.5043, 0.6175, 0.4436, 0.6145, 0.4407, 0.5918, 0.4407, 0.5918, 0.4436, 0.6145, 0.3399, 0.6095, 0.3356, 0.5867, 0.4905, 0.5489, 0.4855, 0.5261, 0.4977, 0.5517, 0.4987, 0.5618, 0.3356, 0.5867, 0.3399, 0.6095, 0.3385, 0.6099, 0.3356, 0.5867, 0.3356, 0.5867, 0.3385, 0.6099, 0.3385, 0.6099, 0.3356, 0.5867, 0.3356, 0.5867, 0.3385, 0.6099, 0.3399, 0.6095, 0.3356, 0.5867, 0.1367, 0.5675, 0.1391, 0.5807, 0.1114, 0.5746, 0.1098, 0.5638, 0.1281, 0.5278, 0.1313, 0.5411, 0.1054, 0.5422, 0.1024, 0.5313, 0.1313, 0.5411, 0.1311, 0.5542, 0.1045, 0.5529, 0.1054, 0.5422, 0.1311, 0.5542, 0.1367, 0.5675, 0.1098, 0.5638, 0.1045, 0.5529, 0.3194, 0.5176, 0.3262, 0.541, 0.3262, 0.541, 0.321, 0.5181, 0.3262, 0.541, 0.3237, 0.5635, 0.3294, 0.5638, 0.3262, 0.541, 0.3237, 0.5635, 0.3356, 0.5867, 0.3356, 0.5867, 0.3294, 0.5638, 0.3194, 0.5176, 0.3262, 0.541, 0.3262, 0.541, 0.3194, 0.5176, 0.3262, 0.541, 0.3237, 0.5635, 0.3237, 0.5635, 0.3262, 0.541, 0.3237, 0.5635, 0.3356, 0.5867, 0.3356, 0.5867, 0.3237, 0.5635, 0.321, 0.5181, 0.3262, 0.541, 0.3262, 0.541, 0.3194, 0.5176, 0.3262, 0.541, 0.3294, 0.5638, 0.3237, 0.5635, 0.3262, 0.541, 0.3294, 0.5638, 0.3356, 0.5867, 0.3356, 0.5867, 0.3237, 0.5635, 0.5043, 0.6175, 0.4999, 0.5946, 0.5029, 0.5823, 0.5061, 0.5925, 0.4999, 0.5946, 0.4989, 0.572, 0.5046, 0.5722, 0.5029, 0.5823, 0.4989, 0.572, 0.4905, 0.5489, 0.4987, 0.5618, 0.5046, 0.5722, 0.4247, 0.5231, 0.4312, 0.5461, 0.3262, 0.541, 0.321, 0.5181, 0.4312, 0.5461, 0.4376, 0.569, 0.3294, 0.5638, 0.3262, 0.541, 0.4376, 0.569, 0.4407, 0.5918, 0.3356, 0.5867, 0.3294, 0.5638, 0.4855, 0.5261, 0.4905, 0.5489, 0.4312, 0.5461, 0.4247, 0.5231, 0.4905, 0.5489, 0.4989, 0.572, 0.4376, 0.569, 0.4312, 0.5461, 0.4989, 0.572, 0.4999, 0.5946, 0.4407, 0.5918, 0.4376, 0.569, 0.3294, 0.5638, 0.3356, 0.5867, 0.269, 0.5811, 0.2621, 0.5605, 0.2621, 0.5605, 0.269, 0.5811, 0.2127, 0.576, 0.206, 0.5578, 0.206, 0.5578, 0.2127, 0.576, 0.1696, 0.5715, 0.1635, 0.5557, 0.1635, 0.5557, 0.1696, 0.5715, 0.1367, 0.5675, 0.1311, 0.5542, 0.3262, 0.541, 0.3294, 0.5638, 0.2621, 0.5605, 0.2605, 0.5402, 0.2605, 0.5402, 0.2621, 0.5605, 0.206, 0.5578, 0.2053, 0.5399, 0.2053, 0.5399, 0.206, 0.5578, 0.1635, 0.5557, 0.1632, 0.5402, 0.1632, 0.5402, 0.1635, 0.5557, 0.1311, 0.5542, 0.1313, 0.5411, 0.321, 0.5181, 0.3262, 0.541, 0.2605, 0.5402, 0.2565, 0.5197, 0.2565, 0.5197, 0.2605, 0.5402, 0.2053, 0.5399, 0.2017, 0.5219, 0.2017, 0.5219, 0.2053, 0.5399, 0.1632, 0.5402, 0.1598, 0.5246, 0.1598, 0.5246, 0.1632, 0.5402, 0.1313, 0.5411, 0.1281, 0.5278, 0.3356, 0.5867, 0.3399, 0.6095, 0.2734, 0.6015, 0.269, 0.5811, 0.269, 0.5811, 0.2734, 0.6015, 0.2166, 0.594, 0.2127, 0.576, 0.2127, 0.576, 0.2166, 0.594, 0.1728, 0.5871, 0.1696, 0.5715, 0.1696, 0.5715, 0.1728, 0.5871, 0.1391, 0.5807, 0.1367, 0.5675, 0.1098, 0.5638, 0.1114, 0.5746, 0.07341, 0.555, 0.07319, 0.5532, 0.1024, 0.5313, 0.1054, 0.5422, 0.07243, 0.5495, 0.07188, 0.5476, 0.1045, 0.5529, 0.1098, 0.5638, 0.07319, 0.5532, 0.07226, 0.5513, 0.1054, 0.5422, 0.1045, 0.5529, 0.07226, 0.5513, 0.07243, 0.5495, 0.2946, 0.5206, 0.281, 0.5676, 0.2498, 0.5742, 0.2642, 0.5271, 0.2642, 0.5271, 0.2498, 0.5742, 0.1966, 0.5854, 0.2103, 0.5385, 0.3216, 0.4268, 0.335, 0.3798, 0.3236, 0.431, 0.3171, 0.4521, 0.2103, 0.5385, 0.1966, 0.5854, 0.1956, 0.5865, 0.2103, 0.5385, 0.2103, 0.5385, 0.1956, 0.5865, 0.1956, 0.5865, 0.2103, 0.5385, 0.2103, 0.5385, 0.1956, 0.5865, 0.1966, 0.5854, 0.2103, 0.5385, 0.115, 0.54, 0.107, 0.5672, 0.09612, 0.5603, 0.1029, 0.5379, 0.1383, 0.4585, 0.1306, 0.4857, 0.1157, 0.4935, 0.1217, 0.4713, 0.1306, 0.4857, 0.1213, 0.5132, 0.1077, 0.516, 0.1157, 0.4935, 0.1213, 0.5132, 0.115, 0.54, 0.1029, 0.5379, 0.1077, 0.516, 0.2501, 0.3969, 0.2373, 0.4446, 0.2373, 0.4446, 0.2506, 0.3977, 0.2373, 0.4446, 0.2201, 0.4923, 0.223, 0.4917, 0.2373, 0.4446, 0.2201, 0.4923, 0.2103, 0.5385, 0.2103, 0.5385, 0.223, 0.4917, 0.2501, 0.3969, 0.2373, 0.4446, 0.2373, 0.4446, 0.2501, 0.3969, 0.2373, 0.4446, 0.2201, 0.4923, 0.2201, 0.4923, 0.2373, 0.4446, 0.2201, 0.4923, 0.2103, 0.5385, 0.2103, 0.5385, 0.2201, 0.4923, 0.2506, 0.3977, 0.2373, 0.4446, 0.2373, 0.4446, 0.2501, 0.3969, 0.2373, 0.4446, 0.223, 0.4917, 0.2201, 0.4923, 0.2373, 0.4446, 0.223, 0.4917, 0.2103, 0.5385, 0.2103, 0.5385, 0.2201, 0.4923, 0.281, 0.5676, 0.2946, 0.5206, 0.305, 0.4941, 0.2995, 0.5149, 0.2946, 0.5206, 0.31, 0.4733, 0.3129, 0.4727, 0.305, 0.4941, 0.31, 0.4733, 0.3216, 0.4268, 0.3171, 0.4521, 0.3129, 0.4727, 0.3038, 0.3864, 0.2913, 0.4332, 0.2373, 0.4446, 0.2506, 0.3977, 0.2913, 0.4332, 0.2786, 0.4799, 0.223, 0.4917, 0.2373, 0.4446, 0.2786, 0.4799, 0.2642, 0.5271, 0.2103, 0.5385, 0.223, 0.4917, 0.335, 0.3798, 0.3216, 0.4268, 0.2913, 0.4332, 0.3038, 0.3864, 0.3216, 0.4268, 0.31, 0.4733, 0.2786, 0.4799, 0.2913, 0.4332, 0.31, 0.4733, 0.2946, 0.5206, 0.2642, 0.5271, 0.2786, 0.4799, 0.223, 0.4917, 0.2103, 0.5385, 0.1778, 0.5407, 0.1886, 0.499, 0.1886, 0.499, 0.1778, 0.5407, 0.1506, 0.5418, 0.1598, 0.505, 0.1598, 0.505, 0.1506, 0.5418, 0.1302, 0.5415, 0.138, 0.5097, 0.138, 0.5097, 0.1302, 0.5415, 0.115, 0.54, 0.1213, 0.5132, 0.2373, 0.4446, 0.223, 0.4917, 0.1886, 0.499, 0.202, 0.4567, 0.202, 0.4567, 0.1886, 0.499, 0.1598, 0.505, 0.172, 0.4677, 0.172, 0.4677, 0.1598, 0.505, 0.138, 0.5097, 0.1487, 0.4772, 0.1487, 0.4772, 0.138, 0.5097, 0.1213, 0.5132, 0.1306, 0.4857, 0.2506, 0.3977, 0.2373, 0.4446, 0.202, 0.4567, 0.2142, 0.4147, 0.2142, 0.4147, 0.202, 0.4567, 0.172, 0.4677, 0.1827, 0.4306, 0.1827, 0.4306, 0.172, 0.4677, 0.1487, 0.4772, 0.1579, 0.4451, 0.1579, 0.4451, 0.1487, 0.4772, 0.1306, 0.4857, 0.1383, 0.4585, 0.2103, 0.5385, 0.1966, 0.5854, 0.1658, 0.5827, 0.1778, 0.5407, 0.1778, 0.5407, 0.1658, 0.5827, 0.1401, 0.5788, 0.1506, 0.5418, 0.1506, 0.5418, 0.1401, 0.5788, 0.1209, 0.5736, 0.1302, 0.5415, 0.1302, 0.5415, 0.1209, 0.5736, 0.107, 0.5672, 0.115, 0.54, 0.1029, 0.5379, 0.09612, 0.5603, 0.08916, 0.5271, 0.09033, 0.5233, 0.1217, 0.4713, 0.1157, 0.4935, 0.09252, 0.5157, 0.09353, 0.5119, 0.1077, 0.516, 0.1029, 0.5379, 0.09033, 0.5233, 0.09115, 0.5195, 0.1157, 0.4935, 0.1077, 0.516, 0.09115, 0.5195, 0.09252, 0.5157, 0.503, 0.5267, 0.4983, 0.5484, 0.4372, 0.538, 0.4434, 0.5166, 0.4434, 0.5166, 0.4372, 0.538, 0.3327, 0.5201, 0.3376, 0.4985, 0.5119, 0.4833, 0.516, 0.4616, 0.5182, 0.4868, 0.5151, 0.4963, 0.3376, 0.4985, 0.3327, 0.5201, 0.3311, 0.5203, 0.3376, 0.4985, 0.3376, 0.4985, 0.3311, 0.5203, 0.3311, 0.5203, 0.3376, 0.4985, 0.3376, 0.4985, 0.3311, 0.5203, 0.3327, 0.5201, 0.3376, 0.4985, 0.1411, 0.4555, 0.1382, 0.468, 0.1122, 0.4588, 0.115, 0.4486, 0.1484, 0.4177, 0.1462, 0.4303, 0.1192, 0.4281, 0.1206, 0.4177, 0.1462, 0.4303, 0.1407, 0.4424, 0.114, 0.4378, 0.1192, 0.4281, 0.1407, 0.4424, 0.1411, 0.4555, 0.115, 0.4486, 0.114, 0.4378, 0.349, 0.4326, 0.3464, 0.4551, 0.3464, 0.4551, 0.3504, 0.4333, 0.3464, 0.4551, 0.3347, 0.4755, 0.3404, 0.4765, 0.3464, 0.4551, 0.3347, 0.4755, 0.3376, 0.4985, 0.3376, 0.4985, 0.3404, 0.4765, 0.349, 0.4326, 0.3464, 0.4551, 0.3464, 0.4551, 0.349, 0.4326, 0.3464, 0.4551, 0.3347, 0.4755, 0.3347, 0.4755, 0.3464, 0.4551, 0.3347, 0.4755, 0.3376, 0.4985, 0.3376, 0.4985, 0.3347, 0.4755, 0.3504, 0.4333, 0.3464, 0.4551, 0.3464, 0.4551, 0.349, 0.4326, 0.3464, 0.4551, 0.3404, 0.4765, 0.3347, 0.4755, 0.3464, 0.4551, 0.3404, 0.4765, 0.3376, 0.4985, 0.3376, 0.4985, 0.3347, 0.4755, 0.4983, 0.5484, 0.503, 0.5267, 0.5112, 0.5157, 0.5102, 0.5256, 0.503, 0.5267, 0.5112, 0.5057, 0.5169, 0.5066, 0.5112, 0.5157, 0.5112, 0.5057, 0.5119, 0.4833, 0.5151, 0.4963, 0.5169, 0.5066, 0.4548, 0.4511, 0.4522, 0.4731, 0.3464, 0.4551, 0.3504, 0.4333, 0.4522, 0.4731, 0.4495, 0.4951, 0.3404, 0.4765, 0.3464, 0.4551, 0.4495, 0.4951, 0.4434, 0.5166, 0.3376, 0.4985, 0.3404, 0.4765, 0.516, 0.4616, 0.5119, 0.4833, 0.4522, 0.4731, 0.4548, 0.4511, 0.5119, 0.4833, 0.5112, 0.5057, 0.4495, 0.4951, 0.4522, 0.4731, 0.5112, 0.5057, 0.503, 0.5267, 0.4434, 0.5166, 0.4495, 0.4951, 0.3404, 0.4765, 0.3376, 0.4985, 0.2714, 0.4848, 0.2727, 0.4649, 0.2727, 0.4649, 0.2714, 0.4848, 0.2157, 0.4729, 0.2162, 0.4553, 0.2162, 0.4553, 0.2157, 0.4729, 0.1733, 0.4633, 0.1734, 0.448, 0.1734, 0.448, 0.1733, 0.4633, 0.1411, 0.4555, 0.1407, 0.4424, 0.3464, 0.4551, 0.3404, 0.4765, 0.2727, 0.4649, 0.2793, 0.446, 0.2793, 0.446, 0.2727, 0.4649, 0.2162, 0.4553, 0.2227, 0.4387, 0.2227, 0.4387, 0.2162, 0.4553, 0.1734, 0.448, 0.1793, 0.4336, 0.1793, 0.4336, 0.1734, 0.448, 0.1407, 0.4424, 0.1462, 0.4303, 0.3504, 0.4333, 0.3464, 0.4551, 0.2793, 0.446, 0.2834, 0.4266, 0.2834, 0.4266, 0.2793, 0.446, 0.2227, 0.4387, 0.2263, 0.4216, 0.2263, 0.4216, 0.2227, 0.4387, 0.1793, 0.4336, 0.1822, 0.4188, 0.1822, 0.4188, 0.1793, 0.4336, 0.1462, 0.4303, 0.1484, 0.4177, 0.3376, 0.4985, 0.3327, 0.5201, 0.2676, 0.5043, 0.2714, 0.4848, 0.2714, 0.4848, 0.2676, 0.5043, 0.2124, 0.4901, 0.2157, 0.4729, 0.2157, 0.4729, 0.2124, 0.4901, 0.1702, 0.4782, 0.1733, 0.4633, 0.1733, 0.4633, 0.1702, 0.4782, 0.1382, 0.468, 0.1411, 0.4555, 0.115, 0.4486, 0.1122, 0.4588, 0.08116, 0.4359, 0.08168, 0.4341, 0.1206, 0.4177, 0.1192, 0.4281, 0.08239, 0.4306, 0.08259, 0.4288, 0.114, 0.4378, 0.115, 0.4486, 0.08168, 0.4341, 0.08149, 0.4323, 0.1192, 0.4281, 0.114, 0.4378, 0.08149, 0.4323, 0.08239, 0.4306, 0.5387, 0.449, 0.5553, 0.452, 0.5555, 0.472, 0.5388, 0.4687, 0.5369, 0.4827, 0.5498, 0.4858, 0.5481, 0.4856, 0.5363, 0.4826, 0.5267, 0.3067, 0.5192, 0.3088, 0.523, 0.2939, 0.528, 0.2919, 0.5382, 0.3879, 0.5537, 0.3902, 0.5543, 0.4283, 0.5384, 0.4257, 0.5384, 0.4257, 0.5543, 0.4283, 0.5553, 0.452, 0.5387, 0.449, 0.5227, 0.3879, 0.5071, 0.3902, 0.5119, 0.3442, 0.5242, 0.3419, 0.5242, 0.3419, 0.5119, 0.3442, 0.5192, 0.3088, 0.5267, 0.3067, 0.5388, 0.4687, 0.5555, 0.472, 0.5531, 0.4834, 0.538, 0.4801, 0.538, 0.4801, 0.5531, 0.4834, 0.5498, 0.4858, 0.5369, 0.4827, 0.5078, 0.4834, 0.5229, 0.4801, 0.524, 0.4827, 0.5111, 0.4858, 0.5229, 0.4801, 0.538, 0.4801, 0.5369, 0.4827, 0.524, 0.4827, 0.5054, 0.472, 0.5221, 0.4687, 0.5229, 0.4801, 0.5078, 0.4834, 0.5221, 0.4687, 0.5388, 0.4687, 0.538, 0.4801, 0.5229, 0.4801, 0.549, 0.3442, 0.5366, 0.3419, 0.5342, 0.3067, 0.5416, 0.3088, 0.5366, 0.3419, 0.5242, 0.3419, 0.5267, 0.3067, 0.5342, 0.3067, 0.5537, 0.3902, 0.5382, 0.3879, 0.5366, 0.3419, 0.549, 0.3442, 0.5382, 0.3879, 0.5227, 0.3879, 0.5242, 0.3419, 0.5366, 0.3419, 0.5066, 0.4283, 0.5225, 0.4257, 0.5221, 0.449, 0.5056, 0.452, 0.5225, 0.4257, 0.5384, 0.4257, 0.5387, 0.449, 0.5221, 0.449, 0.5071, 0.3902, 0.5227, 0.3879, 0.5225, 0.4257, 0.5066, 0.4283, 0.5227, 0.3879, 0.5382, 0.3879, 0.5384, 0.4257, 0.5225, 0.4257, 0.5416, 0.3088, 0.5342, 0.3067, 0.5329, 0.2919, 0.5378, 0.2939, 0.5342, 0.3067, 0.5267, 0.3067, 0.528, 0.2919, 0.5329, 0.2919, 0.5111, 0.4858, 0.524, 0.4827, 0.5245, 0.4826, 0.5127, 0.4856, 0.524, 0.4827, 0.5369, 0.4827, 0.5363, 0.4826, 0.5245, 0.4826, 0.5056, 0.452, 0.5221, 0.449, 0.5221, 0.4687, 0.5054, 0.472, 0.5221, 0.449, 0.5387, 0.449, 0.5388, 0.4687, 0.5221, 0.4687, 0.5329, 0.2919, 0.528, 0.2919, 0.53, 0.2839, 0.5308, 0.2839, 0.528, 0.2919, 0.523, 0.2939, 0.5293, 0.2842, 0.53, 0.2839, 0.5378, 0.2939, 0.5329, 0.2919, 0.5308, 0.2839, 0.5316, 0.2842, 0.5857, 0.5493, 0.5744, 0.5607, 0.5373, 0.5391, 0.549, 0.5278, 0.5094, 0.5025, 0.4997, 0.5108, 0.4927, 0.5049, 0.5018, 0.4974, 0.7748, 0.6473, 0.7775, 0.6408, 0.7929, 0.6539, 0.7915, 0.6585, 0.6678, 0.597, 0.6579, 0.608, 0.609, 0.5799, 0.6195, 0.5688, 0.6195, 0.5688, 0.609, 0.5799, 0.5744, 0.5607, 0.5857, 0.5493, 0.6762, 0.585, 0.683, 0.5721, 0.7387, 0.61, 0.7335, 0.6204, 0.7335, 0.6204, 0.7387, 0.61, 0.7775, 0.6408, 0.7748, 0.6473, 0.549, 0.5278, 0.5373, 0.5391, 0.5123, 0.5218, 0.5233, 0.5118, 0.5233, 0.5118, 0.5123, 0.5218, 0.4997, 0.5108, 0.5094, 0.5025, 0.5367, 0.4869, 0.5314, 0.5002, 0.5164, 0.4925, 0.5206, 0.481, 0.5314, 0.5002, 0.5233, 0.5118, 0.5094, 0.5025, 0.5164, 0.4925, 0.5643, 0.5005, 0.5581, 0.515, 0.5314, 0.5002, 0.5367, 0.4869, 0.5581, 0.515, 0.549, 0.5278, 0.5233, 0.5118, 0.5314, 0.5002, 0.7187, 0.6386, 0.7268, 0.6299, 0.7708, 0.6531, 0.7654, 0.6581, 0.7268, 0.6299, 0.7335, 0.6204, 0.7748, 0.6473, 0.7708, 0.6531, 0.6579, 0.608, 0.6678, 0.597, 0.7268, 0.6299, 0.7187, 0.6386, 0.6678, 0.597, 0.6762, 0.585, 0.7335, 0.6204, 0.7268, 0.6299, 0.6348, 0.5431, 0.6281, 0.5565, 0.5947, 0.5365, 0.6013, 0.5224, 0.6281, 0.5565, 0.6195, 0.5688, 0.5857, 0.5493, 0.5947, 0.5365, 0.683, 0.5721, 0.6762, 0.585, 0.6281, 0.5565, 0.6348, 0.5431, 0.6762, 0.585, 0.6678, 0.597, 0.6195, 0.5688, 0.6281, 0.5565, 0.7654, 0.6581, 0.7708, 0.6531, 0.7888, 0.6623, 0.7849, 0.6654, 0.7708, 0.6531, 0.7748, 0.6473, 0.7915, 0.6585, 0.7888, 0.6623, 0.5206, 0.481, 0.5164, 0.4925, 0.5082, 0.4883, 0.5119, 0.4776, 0.5164, 0.4925, 0.5094, 0.5025, 0.5018, 0.4974, 0.5082, 0.4883, 0.6013, 0.5224, 0.5947, 0.5365, 0.5581, 0.515, 0.5643, 0.5005, 0.5947, 0.5365, 0.5857, 0.5493, 0.549, 0.5278, 0.5581, 0.515, 0.7888, 0.6623, 0.7915, 0.6585, 0.8001, 0.6658, 0.7996, 0.6664, 0.7915, 0.6585, 0.7929, 0.6539, 0.8003, 0.6651, 0.8001, 0.6658, 0.7849, 0.6654, 0.7888, 0.6623, 0.7996, 0.6664, 0.799, 0.6669, 0.5302, 0.5784, 0.5134, 0.5787, 0.506, 0.528, 0.523, 0.5282, 0.5169, 0.4672, 0.5037, 0.4663, 0.5038, 0.4525, 0.516, 0.4535, 0.5775, 0.7991, 0.5846, 0.7971, 0.5843, 0.8181, 0.5796, 0.8197, 0.5466, 0.6797, 0.531, 0.6808, 0.521, 0.6218, 0.537, 0.6212, 0.537, 0.6212, 0.521, 0.6218, 0.5134, 0.5787, 0.5302, 0.5784, 0.5619, 0.6775, 0.5769, 0.6739, 0.5836, 0.7452, 0.5716, 0.7481, 0.5716, 0.7481, 0.5836, 0.7452, 0.5846, 0.7971, 0.5775, 0.7991, 0.523, 0.5282, 0.506, 0.528, 0.5032, 0.4898, 0.5187, 0.4904, 0.5187, 0.4904, 0.5032, 0.4898, 0.5037, 0.4663, 0.5169, 0.4672, 0.5479, 0.4832, 0.5336, 0.4882, 0.5297, 0.4653, 0.5419, 0.4606, 0.5336, 0.4882, 0.5187, 0.4904, 0.5169, 0.4672, 0.5297, 0.4653, 0.5554, 0.5206, 0.5395, 0.5257, 0.5336, 0.4882, 0.5479, 0.4832, 0.5395, 0.5257, 0.523, 0.5282, 0.5187, 0.4904, 0.5336, 0.4882, 0.5469, 0.7507, 0.5594, 0.7499, 0.5701, 0.8002, 0.5625, 0.8005, 0.5594, 0.7499, 0.5716, 0.7481, 0.5775, 0.7991, 0.5701, 0.8002, 0.531, 0.6808, 0.5466, 0.6797, 0.5594, 0.7499, 0.5469, 0.7507, 0.5466, 0.6797, 0.5619, 0.6775, 0.5716, 0.7481, 0.5594, 0.7499, 0.568, 0.6148, 0.5527, 0.6188, 0.5465, 0.576, 0.5624, 0.5714, 0.5527, 0.6188, 0.537, 0.6212, 0.5302, 0.5784, 0.5465, 0.576, 0.5769, 0.6739, 0.5619, 0.6775, 0.5527, 0.6188, 0.568, 0.6148, 0.5619, 0.6775, 0.5466, 0.6797, 0.537, 0.6212, 0.5527, 0.6188, 0.5625, 0.8005, 0.5701, 0.8002, 0.5748, 0.8204, 0.5697, 0.8203, 0.5701, 0.8002, 0.5775, 0.7991, 0.5796, 0.8197, 0.5748, 0.8204, 0.5419, 0.4606, 0.5297, 0.4653, 0.5276, 0.4517, 0.5387, 0.4473, 0.5297, 0.4653, 0.5169, 0.4672, 0.516, 0.4535, 0.5276, 0.4517, 0.5624, 0.5714, 0.5465, 0.576, 0.5395, 0.5257, 0.5554, 0.5206, 0.5465, 0.576, 0.5302, 0.5784, 0.523, 0.5282, 0.5395, 0.5257, 0.5748, 0.8204, 0.5796, 0.8197, 0.5795, 0.8316, 0.5787, 0.8317, 0.5796, 0.8197, 0.5843, 0.8181, 0.5802, 0.8313, 0.5795, 0.8316, 0.5697, 0.8203, 0.5748, 0.8204, 0.5787, 0.8317, 0.5779, 0.8317, 0.4417, 0.622, 0.4309, 0.6121, 0.4593, 0.5577, 0.4699, 0.5681, 0.5027, 0.498, 0.495, 0.4894, 0.5023, 0.4724, 0.5092, 0.4804, 0.31, 0.8334, 0.3167, 0.8375, 0.3003, 0.8531, 0.2956, 0.8503, 0.3789, 0.718, 0.3684, 0.7094, 0.4054, 0.6549, 0.416, 0.6641, 0.416, 0.6641, 0.4054, 0.6549, 0.4309, 0.6121, 0.4417, 0.622, 0.3907, 0.7263, 0.4038, 0.7344, 0.3553, 0.7964, 0.3447, 0.7897, 0.3447, 0.7897, 0.3553, 0.7964, 0.3167, 0.8375, 0.31, 0.8334, 0.4699, 0.5681, 0.4593, 0.5577, 0.4814, 0.5163, 0.4907, 0.5261, 0.4907, 0.5261, 0.4814, 0.5163, 0.495, 0.4894, 0.5027, 0.498, 0.5159, 0.5407, 0.5022, 0.5343, 0.5125, 0.505, 0.5244, 0.5102, 0.5022, 0.5343, 0.4907, 0.5261, 0.5027, 0.498, 0.5125, 0.505, 0.4974, 0.5846, 0.4826, 0.5771, 0.5022, 0.5343, 0.5159, 0.5407, 0.4826, 0.5771, 0.4699, 0.5681, 0.4907, 0.5261, 0.5022, 0.5343, 0.327, 0.7764, 0.3353, 0.783, 0.3043, 0.8294, 0.2996, 0.8254, 0.3353, 0.783, 0.3447, 0.7897, 0.31, 0.8334, 0.3043, 0.8294, 0.3684, 0.7094, 0.3789, 0.718, 0.3353, 0.783, 0.327, 0.7764, 0.3789, 0.718, 0.3907, 0.7263, 0.3447, 0.7897, 0.3353, 0.783, 0.4417, 0.6806, 0.4281, 0.6726, 0.4543, 0.6309, 0.4687, 0.6389, 0.4281, 0.6726, 0.416, 0.6641, 0.4417, 0.622, 0.4543, 0.6309, 0.4038, 0.7344, 0.3907, 0.7263, 0.4281, 0.6726, 0.4417, 0.6806, 0.3907, 0.7263, 0.3789, 0.718, 0.416, 0.6641, 0.4281, 0.6726, 0.2996, 0.8254, 0.3043, 0.8294, 0.2918, 0.8477, 0.2891, 0.8451, 0.3043, 0.8294, 0.31, 0.8334, 0.2956, 0.8503, 0.2918, 0.8477, 0.5244, 0.5102, 0.5125, 0.505, 0.5182, 0.4868, 0.5292, 0.4915, 0.5125, 0.505, 0.5027, 0.498, 0.5092, 0.4804, 0.5182, 0.4868, 0.4687, 0.6389, 0.4543, 0.6309, 0.4826, 0.5771, 0.4974, 0.5846, 0.4543, 0.6309, 0.4417, 0.622, 0.4699, 0.5681, 0.4826, 0.5771, 0.2918, 0.8477, 0.2956, 0.8503, 0.2865, 0.8596, 0.2859, 0.8591, 0.2956, 0.8503, 0.3003, 0.8531, 0.2873, 0.86, 0.2865, 0.8596, 0.2891, 0.8451, 0.2918, 0.8477, 0.2859, 0.8591, 0.2855, 0.8587, 0.3157, 0.4125, 0.3245, 0.3862, 0.3661, 0.3722, 0.3568, 0.399, 0.4053, 0.3917, 0.4131, 0.3707, 0.4232, 0.373, 0.4159, 0.3924, 0.1267, 0.5246, 0.1243, 0.5343, 0.109, 0.5385, 0.1103, 0.5325, 0.2318, 0.4539, 0.2395, 0.4296, 0.2885, 0.4035, 0.2803, 0.4286, 0.2803, 0.4286, 0.2885, 0.4035, 0.3245, 0.3862, 0.3157, 0.4125, 0.2252, 0.4768, 0.2197, 0.4982, 0.1633, 0.5217, 0.1676, 0.5049, 0.1676, 0.5049, 0.1633, 0.5217, 0.1243, 0.5343, 0.1267, 0.5246, 0.3568, 0.399, 0.3661, 0.3722, 0.3959, 0.3678, 0.3871, 0.3922, 0.3871, 0.3922, 0.3959, 0.3678, 0.4131, 0.3707, 0.4053, 0.3917, 0.3766, 0.4346, 0.3807, 0.4145, 0.3998, 0.4108, 0.3966, 0.4277, 0.3807, 0.4145, 0.3871, 0.3922, 0.4053, 0.3917, 0.3998, 0.4108, 0.3448, 0.4461, 0.3497, 0.4236, 0.3807, 0.4145, 0.3766, 0.4346, 0.3497, 0.4236, 0.3568, 0.399, 0.3871, 0.3922, 0.3807, 0.4145, 0.1791, 0.467, 0.1729, 0.4867, 0.1299, 0.5136, 0.1338, 0.5012, 0.1729, 0.4867, 0.1676, 0.5049, 0.1267, 0.5246, 0.1299, 0.5136, 0.2395, 0.4296, 0.2318, 0.4539, 0.1729, 0.4867, 0.1791, 0.467, 0.2318, 0.4539, 0.2252, 0.4768, 0.1676, 0.5049, 0.1729, 0.4867, 0.2682, 0.4738, 0.2735, 0.452, 0.3086, 0.4369, 0.3034, 0.4595, 0.2735, 0.452, 0.2803, 0.4286, 0.3157, 0.4125, 0.3086, 0.4369, 0.2197, 0.4982, 0.2252, 0.4768, 0.2735, 0.452, 0.2682, 0.4738, 0.2252, 0.4768, 0.2318, 0.4539, 0.2803, 0.4286, 0.2735, 0.452, 0.1338, 0.5012, 0.1299, 0.5136, 0.1124, 0.5252, 0.1153, 0.5166, 0.1299, 0.5136, 0.1267, 0.5246, 0.1103, 0.5325, 0.1124, 0.5252, 0.3966, 0.4277, 0.3998, 0.4108, 0.4109, 0.4097, 0.4082, 0.4251, 0.3998, 0.4108, 0.4053, 0.3917, 0.4159, 0.3924, 0.4109, 0.4097, 0.3034, 0.4595, 0.3086, 0.4369, 0.3497, 0.4236, 0.3448, 0.4461, 0.3086, 0.4369, 0.3157, 0.4125, 0.3568, 0.399, 0.3497, 0.4236, 0.1124, 0.5252, 0.1103, 0.5325, 0.1016, 0.5347, 0.102, 0.5335, 0.1103, 0.5325, 0.109, 0.5385, 0.1014, 0.5356, 0.1016, 0.5347, 0.1153, 0.5166, 0.1124, 0.5252, 0.102, 0.5335, 0.1024, 0.5322])
me_plane.materials.append(mat_material)
me_plane.use_remesh_fix_poles = True
me_plane.use_remesh_preserve_attributes = False
me_plane.use_mirror_vertex_groups = False
me_plane.update()
me_plane_001 = bpy.data.meshes.new('Plane.001')
me_plane_001.from_pydata([(-1.653e-08, 0.8492, 1.207), (-2.669e-08, 0.7567, 1.682), (0.4992, 0.687, 1.207), (0.4448, 0.6121, 1.682), (0.8077, 0.2624, 1.207), (0.7196, 0.2338, 1.682), (0.8077, -0.2624, 1.207), (0.7196, -0.2338, 1.682), (0.4992, -0.687, 1.207), (0.4448, -0.6121, 1.682), (-8.034e-08, -0.8492, 1.207), (-7.598e-08, -0.7567, 1.682), (-0.4992, -0.687, 1.207), (-0.4448, -0.6121, 1.682), (-0.8077, -0.2624, 1.207), (-0.7196, -0.2338, 1.682), (-0.8077, 0.2624, 1.207), (-0.7196, 0.2338, 1.682), (-0.4992, 0.687, 1.207), (-0.4448, 0.6121, 1.682), (0.0, 1.0, 1.207), (0.5878, 0.809, 1.207), (0.9511, 0.309, 1.207), (0.9511, -0.309, 1.207), (0.5878, -0.809, 1.207), (-8.742e-08, -1.0, 1.207), (-0.5878, -0.809, 1.207), (-0.9511, -0.309, 1.207), (-0.9511, 0.309, 1.207), (-0.5878, 0.809, 1.207), (-1.653e-08, 0.8492, 1.207), (0.4992, 0.687, 1.207), (0.8077, 0.2624, 1.207), (0.8077, -0.2624, 1.207), (0.4992, -0.687, 1.207), (-8.034e-08, -0.8492, 1.207), (-0.4992, -0.687, 1.207), (-0.8077, -0.2624, 1.207), (-0.8077, 0.2624, 1.207), (-0.4992, 0.687, 1.207), (-4.642e-08, 0.6689, 0.01311), (0.3932, 0.5412, 0.01311), (0.6362, 0.2067, 0.01311), (0.6362, -0.2067, 0.01311), (0.3932, -0.5412, 0.01311), (-9.668e-08, -0.6689, 0.01311), (-0.3932, -0.5412, 0.01311), (-0.6362, -0.2067, 0.01311), (-0.6362, 0.2067, 0.01311), (-0.3932, 0.5412, 0.01311), (0.5878, 0.809, 1.682), (0.0, 1.0, 1.682), (0.9511, 0.309, 1.682), (0.9511, -0.309, 1.682), (0.5878, -0.809, 1.682), (-8.742e-08, -1.0, 1.682), (-0.5878, -0.809, 1.682), (-0.9511, -0.309, 1.682), (-0.9511, 0.309, 1.682), (-0.5878, 0.809, 1.682), (0.4448, 0.6121, 1.403), (-2.669e-08, 0.7567, 1.403), (0.7196, 0.2338, 1.403), (0.7196, -0.2338, 1.403), (0.4448, -0.6121, 1.403), (-7.598e-08, -0.7567, 1.403), (-0.4448, -0.6121, 1.403), (-0.7196, -0.2338, 1.403), (-0.7196, 0.2338, 1.403), (-0.4448, 0.6121, 1.403)], [], [(20, 51, 50, 21), (21, 50, 52, 22), (22, 52, 53, 23), (23, 53, 54, 24), (24, 54, 55, 25), (25, 55, 56, 26), (26, 56, 57, 27), (27, 57, 58, 28), (7, 5, 62, 63), (28, 58, 59, 29), (29, 59, 51, 20), (8, 10, 35, 34), (2, 0, 20, 21), (4, 2, 21, 22), (6, 4, 22, 23), (8, 6, 23, 24), (10, 8, 24, 25), (12, 10, 25, 26), (14, 12, 26, 27), (16, 14, 27, 28), (18, 16, 28, 29), (0, 18, 29, 20), (31, 32, 42, 41), (2, 4, 32, 31), (16, 18, 39, 38), (10, 12, 36, 35), (4, 6, 33, 32), (18, 0, 30, 39), (12, 14, 37, 36), (6, 8, 34, 33), (0, 2, 31, 30), (14, 16, 38, 37), (40, 41, 42, 43, 44, 45, 46, 47, 48, 49), (38, 39, 49, 48), (35, 36, 46, 45), (32, 33, 43, 42), (39, 30, 40, 49), (36, 37, 47, 46), (33, 34, 44, 43), (30, 31, 41, 40), (37, 38, 48, 47), (34, 35, 45, 44), (1, 3, 50, 51), (3, 5, 52, 50), (5, 7, 53, 52), (7, 9, 54, 53), (9, 11, 55, 54), (11, 13, 56, 55), (13, 15, 57, 56), (15, 17, 58, 57), (17, 19, 59, 58), (19, 1, 51, 59), (60, 61, 69, 68, 67, 66, 65, 64, 63, 62), (1, 19, 69, 61), (15, 13, 66, 67), (9, 7, 63, 64), (3, 1, 61, 60), (17, 15, 67, 68), (11, 9, 64, 65), (5, 3, 60, 62), (19, 17, 68, 69), (13, 11, 65, 66)])
_uv = me_plane_001.uv_layers.new(name='UVMap')
_uv.uv.foreach_set('vector', [1.0, 0.5, 1.0, 1.0, 0.9, 1.0, 0.9, 0.5, 0.9, 0.5, 0.9, 1.0, 0.8, 1.0, 0.8, 0.5, 0.8, 0.5, 0.8, 1.0, 0.7, 1.0, 0.7, 0.5, 0.7, 0.5, 0.7, 1.0, 0.6, 1.0, 0.6, 0.5, 0.6, 0.5, 0.6, 1.0, 0.5, 1.0, 0.5, 0.5, 0.5, 0.5, 0.5, 1.0, 0.4, 1.0, 0.4, 0.5, 0.4, 0.5, 0.4, 1.0, 0.3, 1.0, 0.3, 0.5, 0.3, 0.5, 0.3, 1.0, 0.2, 1.0, 0.2, 0.5, 0.4227, 0.1939, 0.4227, 0.3061, 0.4227, 0.3061, 0.4227, 0.1939, 0.2, 0.5, 0.2, 1.0, 0.1, 1.0, 0.1, 0.5, 0.1, 0.5, 0.1, 1.0, -7.451e-08, 1.0, -7.451e-08, 0.5, 0.8698, 0.08511, 0.75, 0.04618, 0.75, 0.04618, 0.8698, 0.08511, 0.8698, 0.4149, 0.75, 0.4538, 0.75, 0.49, 0.8911, 0.4442, 0.9438, 0.313, 0.8698, 0.4149, 0.8911, 0.4442, 0.9783, 0.3242, 0.9438, 0.187, 0.9438, 0.313, 0.9783, 0.3242, 0.9783, 0.1758, 0.8698, 0.08511, 0.9438, 0.187, 0.9783, 0.1758, 0.8911, 0.05584, 0.75, 0.04618, 0.8698, 0.08511, 0.8911, 0.05584, 0.75, 0.01, 0.6302, 0.08511, 0.75, 0.04618, 0.75, 0.01, 0.6089, 0.05584, 0.5562, 0.187, 0.6302, 0.08511, 0.6089, 0.05584, 0.5217, 0.1758, 0.5562, 0.313, 0.5562, 0.187, 0.5217, 0.1758, 0.5217, 0.3242, 0.6302, 0.4149, 0.5562, 0.313, 0.5217, 0.3242, 0.6089, 0.4442, 0.75, 0.4538, 0.6302, 0.4149, 0.6089, 0.4442, 0.75, 0.49, 0.8698, 0.4149, 0.9438, 0.313, 0.9438, 0.313, 0.8698, 0.4149, 0.8698, 0.4149, 0.9438, 0.313, 0.9438, 0.313, 0.8698, 0.4149, 0.5562, 0.313, 0.6302, 0.4149, 0.6302, 0.4149, 0.5562, 0.313, 0.75, 0.04618, 0.6302, 0.08511, 0.6302, 0.08511, 0.75, 0.04618, 0.9438, 0.313, 0.9438, 0.187, 0.9438, 0.187, 0.9438, 0.313, 0.6302, 0.4149, 0.75, 0.4538, 0.75, 0.4538, 0.6302, 0.4149, 0.6302, 0.08511, 0.5562, 0.187, 0.5562, 0.187, 0.6302, 0.08511, 0.9438, 0.187, 0.8698, 0.08511, 0.8698, 0.08511, 0.9438, 0.187, 0.75, 0.4538, 0.8698, 0.4149, 0.8698, 0.4149, 0.75, 0.4538, 0.5562, 0.187, 0.5562, 0.313, 0.5562, 0.313, 0.5562, 0.187, 0.75, 0.4538, 0.8698, 0.4149, 0.9438, 0.313, 0.9438, 0.187, 0.8698, 0.08511, 0.75, 0.04618, 0.6302, 0.08511, 0.5562, 0.187, 0.5562, 0.313, 0.6302, 0.4149, 0.5562, 0.313, 0.6302, 0.4149, 0.6302, 0.4149, 0.5562, 0.313, 0.75, 0.04618, 0.6302, 0.08511, 0.6302, 0.08511, 0.75, 0.04618, 0.9438, 0.313, 0.9438, 0.187, 0.9438, 0.187, 0.9438, 0.313, 0.6302, 0.4149, 0.75, 0.4538, 0.75, 0.4538, 0.6302, 0.4149, 0.6302, 0.08511, 0.5562, 0.187, 0.5562, 0.187, 0.6302, 0.08511, 0.9438, 0.187, 0.8698, 0.08511, 0.8698, 0.08511, 0.9438, 0.187, 0.75, 0.4538, 0.8698, 0.4149, 0.8698, 0.4149, 0.75, 0.4538, 0.5562, 0.187, 0.5562, 0.313, 0.5562, 0.313, 0.5562, 0.187, 0.8698, 0.08511, 0.75, 0.04618, 0.75, 0.04618, 0.8698, 0.08511, 0.25, 0.4316, 0.3567, 0.3969, 0.3911, 0.4442, 0.25, 0.49, 0.3567, 0.3969, 0.4227, 0.3061, 0.4783, 0.3242, 0.3911, 0.4442, 0.4227, 0.3061, 0.4227, 0.1939, 0.4783, 0.1758, 0.4783, 0.3242, 0.4227, 0.1939, 0.3567, 0.1031, 0.3911, 0.05584, 0.4783, 0.1758, 0.3567, 0.1031, 0.25, 0.0684, 0.25, 0.01, 0.3911, 0.05584, 0.25, 0.0684, 0.1433, 0.1031, 0.1089, 0.05584, 0.25, 0.01, 0.1433, 0.1031, 0.07729, 0.1939, 0.02175, 0.1758, 0.1089, 0.05584, 0.07729, 0.1939, 0.07729, 0.3061, 0.02175, 0.3242, 0.02175, 0.1758, 0.07729, 0.3061, 0.1433, 0.3969, 0.1089, 0.4442, 0.02175, 0.3242, 0.1433, 0.3969, 0.25, 0.4316, 0.25, 0.49, 0.1089, 0.4442, 0.3567, 0.3969, 0.25, 0.4316, 0.1433, 0.3969, 0.07729, 0.3061, 0.07729, 0.1939, 0.1433, 0.1031, 0.25, 0.0684, 0.3567, 0.1031, 0.4227, 0.1939, 0.4227, 0.3061, 0.25, 0.4316, 0.1433, 0.3969, 0.1433, 0.3969, 0.25, 0.4316, 0.07729, 0.1939, 0.1433, 0.1031, 0.1433, 0.1031, 0.07729, 0.1939, 0.3567, 0.1031, 0.4227, 0.1939, 0.4227, 0.1939, 0.3567, 0.1031, 0.3567, 0.3969, 0.25, 0.4316, 0.25, 0.4316, 0.3567, 0.3969, 0.07729, 0.3061, 0.07729, 0.1939, 0.07729, 0.1939, 0.07729, 0.3061, 0.25, 0.0684, 0.3567, 0.1031, 0.3567, 0.1031, 0.25, 0.0684, 0.4227, 0.3061, 0.3567, 0.3969, 0.3567, 0.3969, 0.4227, 0.3061, 0.1433, 0.3969, 0.07729, 0.3061, 0.07729, 0.3061, 0.1433, 0.3969, 0.1433, 0.1031, 0.25, 0.0684, 0.25, 0.0684, 0.1433, 0.1031])
me_plane_001.materials.append(mat_material_001)
me_plane_001.use_remesh_fix_poles = True
me_plane_001.use_remesh_preserve_attributes = False
me_plane_001.use_mirror_vertex_groups = False
me_plane_001.update()

# ---- objects
ob_plane = bpy.data.objects.new('Plane', me_plane)
ob_plane_001 = bpy.data.objects.new('Plane.001', me_plane_001)

# ---- transforms, parenting, visibility, modifiers, constraints
ob_plane.location = (0.0, 0.0, 0.0)
ob_plane.lineart.crease_threshold = 0.0
ob_plane_001.location = (0.0, 0.0, 0.0)
ob_plane_001.lineart.crease_threshold = 0.0

# ---- collection membership
col_collection.objects.link(ob_plane)
col_collection.objects.link(ob_plane_001)

# ---- scene / render settings (as saved in the file)
scene.frame_start = 1; scene.frame_end = 250; scene.frame_set(1)
scene.render.engine = 'BLENDER_EEVEE_NEXT'
scene.cycles.use_denoising = False
scene.cycles.samples = 128
scene.cycles.sampling_pattern = 'TABULATED_SOBOL'
scene.cycles.use_adaptive_sampling = False
scene.cycles.use_light_tree = False
scene.view_settings.view_transform = 'Filmic'
bpy.context.view_layer.update()

# ---- added for rendering (the .blend has no active camera and no usable light): camera, sun
cam_auto = bpy.data.cameras.new('AutoCamera')
cam_auto.lens = 50.0
cam_auto.sensor_width = 36.0
cam_auto.clip_end = 1000.0
ob_auto_camera = bpy.data.objects.new('AutoCamera', cam_auto)
scene.collection.objects.link(ob_auto_camera)
ob_auto_camera.location = (7.06531, -8.58153, 7.30456)
ob_auto_camera.rotation_euler = (1.09748, -7.21219e-08, 0.694738)
scene.camera = ob_auto_camera
light_auto_sun = bpy.data.lights.new('AutoSun', 'SUN')
light_auto_sun.energy = 3.0
light_auto_sun.angle = 0.0523599
ob_auto_sun = bpy.data.objects.new('AutoSun', light_auto_sun)
scene.collection.objects.link(ob_auto_sun)
ob_auto_sun.rotation_euler = (0.872665, 0.174533, 0.523599)
bpy.context.view_layer.update()
